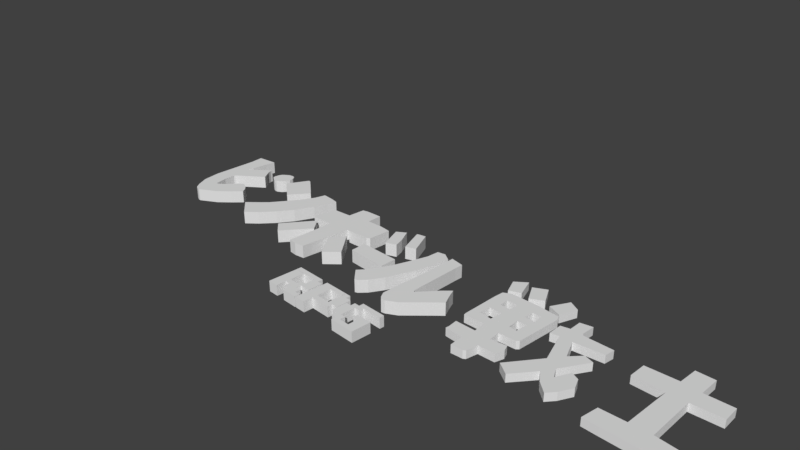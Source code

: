 # Source: Title.blend  (saved by Blender 2.78.0; exported with 4.5.12 LTS)
import bpy
from mathutils import Matrix  # noqa: F401  (used for matrix-valued properties, if any)

bpy.ops.wm.read_factory_settings(use_empty=True)
scene = bpy.context.scene
scene.name = 'Scene'

# ---- collections
col_collection_1 = bpy.data.collections.new('Collection 1'); scene.collection.children.link(col_collection_1)

# ---- materials (node trees are filled in below, after node groups)
mat_material = bpy.data.materials.new('Material')
mat_material.alpha_threshold = 0.0
mat_material.use_transparent_shadow = False
mat_material.roughness = 0.5

# ---- material node trees

# ---- world
world_world = bpy.data.worlds.new('World'); scene.world = world_world
world_world.color = (0.05088, 0.05088, 0.05088)
world_world.use_sun_shadow = False
world_world.sun_shadow_jitter_overblur = 0.0
world_world.cycles.sampling_method = 'MANUAL'

# ---- cameras
cam_camera = bpy.data.cameras.new('Camera')
cam_camera.clip_end = 100.0
cam_camera.lens = 35.0
cam_camera.sensor_width = 32.0
cam_camera.sensor_height = 18.0
cam_camera.ortho_scale = 7.314
cam_camera.dof.focus_distance = 0.0
cam_camera.dof.aperture_fstop = 128.0

# ---- meshes
me_title = bpy.data.meshes.new('Title')
me_title.from_pydata([(-1.064, -1.574, 0.07561), (-1.064, -1.574, 0.5693), (-1.064, -1.209, 0.07561), (-1.064, -1.209, 0.5693), (-0.8004, -1.574, 0.07561), (-0.8004, -1.574, 0.5693), (-0.8004, -1.209, 0.07561), (-0.8004, -1.209, 0.5693), (-1.064, -1.692, 0.07561), (-1.064, -1.692, 0.5693), (-0.8004, -1.692, 0.5693), (-0.8004, -1.692, 0.07561), (-1.064, -1.949, 0.07561), (-1.064, -1.949, 0.5693), (-0.8004, -1.949, 0.5693), (-0.8004, -1.949, 0.07561), (-0.6814, -1.574, 0.5693), (-0.6814, -1.574, 0.07561), (-0.6814, -1.692, 0.5693), (-0.6814, -1.692, 0.07561), (-0.5612, -1.574, 0.5693), (-0.5612, -1.574, 0.07561), (-0.5612, -1.692, 0.5693), (-0.5612, -1.692, 0.07561), (-0.4338, -1.574, 0.5693), (-0.4338, -1.574, 0.07561), (-0.4338, -1.692, 0.5693), (-0.4338, -1.692, 0.07561), (-0.6814, -1.823, 0.5693), (-0.6814, -1.823, 0.07561), (-0.5612, -1.823, 0.5693), (-0.5612, -1.823, 0.07561), (-0.4338, -1.823, 0.5693), (-0.4338, -1.823, 0.07561), (-0.3077, -1.692, 0.5693), (-0.3077, -1.692, 0.07561), (-0.3077, -1.823, 0.5693), (-0.3077, -1.823, 0.07561), (-0.5612, -1.949, 0.5693), (-0.5612, -1.949, 0.07561), (-0.4338, -1.949, 0.5693), (-0.4338, -1.949, 0.07561), (-0.3077, -1.949, 0.5693), (-0.3077, -1.949, 0.07561), (-0.1692, -1.823, 0.5693), (-0.1692, -1.823, 0.07561), (-0.1692, -1.949, 0.5693), (-0.1692, -1.949, 0.07561), (-0.5612, -1.452, 0.5693), (-0.5612, -1.452, 0.07561), (-0.4338, -1.452, 0.5693), (-0.4338, -1.452, 0.07561), (-0.3109, -1.574, 0.5693), (-0.3109, -1.574, 0.07561), (-0.3109, -1.452, 0.5693), (-0.3109, -1.452, 0.07561), (-0.4338, -1.21, 0.5693), (-0.4338, -1.21, 0.07561), (-0.3109, -1.21, 0.5693), (-0.3109, -1.21, 0.07561), (-0.4338, -1.085, 0.5693), (-0.4338, -1.085, 0.07561), (-0.3109, -1.085, 0.5693), (-0.3109, -1.085, 0.07561), (-1.066, -1.21, 0.5693), (-1.066, -1.21, 0.07561), (-1.066, -1.085, 0.5693), (-1.066, -1.085, 0.07561), (-0.1803, -1.574, 0.5693), (-0.1803, -1.574, 0.07561), (-0.1803, -1.452, 0.5693), (-0.1803, -1.452, 0.07561), (-0.1803, -1.21, 0.5693), (-0.1803, -1.21, 0.07561), (-0.14, -1.573, 0.07561), (-0.14, -1.573, 0.5693), (-0.14, -1.208, 0.07561), (-0.14, -1.208, 0.5693), (0.1239, -1.573, 0.07561), (0.1239, -1.573, 0.5693), (0.1239, -1.208, 0.07561), (0.1239, -1.208, 0.5693), (-0.14, -1.092, 0.5693), (-0.14, -1.092, 0.07561), (0.1239, -1.092, 0.07561), (0.1239, -1.092, 0.5693), (0.4925, -1.208, 0.5693), (0.4925, -1.208, 0.07561), (0.4925, -1.092, 0.5693), (0.4925, -1.092, 0.07561), (-0.14, -1.702, 0.07561), (-0.14, -1.702, 0.5693), (0.1239, -1.702, 0.5693), (0.1239, -1.702, 0.07561), (-0.14, -1.942, 0.07561), (-0.14, -1.942, 0.5693), (0.1239, -1.942, 0.5693), (0.1239, -1.942, 0.07561), (0.4903, -1.573, 0.5693), (0.4903, -1.573, 0.07561), (0.4903, -1.702, 0.5693), (0.4903, -1.702, 0.07561), (0.6217, -1.573, 0.5693), (0.6217, -1.573, 0.07561), (0.6217, -1.702, 0.5693), (0.6217, -1.702, 0.07561), (0.4903, -1.204, 0.5693), (0.4903, -1.204, 0.07561), (0.6217, -1.204, 0.5693), (0.6217, -1.204, 0.07561), (0.4903, -1.093, 0.5693), (0.4903, -1.093, 0.07561), (0.6217, -1.093, 0.5693), (0.6217, -1.093, 0.07561), (0.7585, -1.573, 0.5693), (0.7585, -1.573, 0.07561), (0.7585, -1.204, 0.5693), (0.7585, -1.204, 0.07561), (0.7781, -1.586, 0.07561), (0.7781, -1.586, 0.5693), (0.7781, -1.323, 0.07561), (0.7781, -1.323, 0.5693), (1.042, -1.586, 0.07561), (1.042, -1.586, 0.5693), (1.042, -1.323, 0.07561), (1.042, -1.323, 0.5693), (0.91, -1.323, 0.07561), (0.91, -1.323, 0.5693), (0.91, -1.586, 0.07561), (0.91, -1.586, 0.5693), (0.7781, -1.694, 0.07561), (0.7781, -1.694, 0.5693), (1.042, -1.694, 0.5693), (1.042, -1.694, 0.07561), (0.91, -1.694, 0.07561), (0.91, -1.694, 0.5693), (1.042, -1.825, 0.5693), (1.042, -1.825, 0.07561), (0.91, -1.825, 0.07561), (0.91, -1.825, 0.5693), (1.168, -1.694, 0.5693), (1.168, -1.694, 0.07561), (1.168, -1.825, 0.5693), (1.168, -1.825, 0.07561), (1.042, -1.947, 0.5693), (1.042, -1.947, 0.07561), (1.168, -1.947, 0.5693), (1.168, -1.947, 0.07561), (1.419, -1.825, 0.5693), (1.419, -1.825, 0.07561), (1.419, -1.947, 0.5693), (1.419, -1.947, 0.07561), (1.534, -1.825, 0.5693), (1.534, -1.825, 0.07561), (1.534, -1.947, 0.5693), (1.534, -1.947, 0.07561), (1.419, -1.577, 0.5693), (1.419, -1.577, 0.07561), (1.534, -1.577, 0.5693), (1.534, -1.577, 0.07561), (1.419, -1.457, 0.5693), (1.419, -1.457, 0.07561), (1.534, -1.457, 0.5693), (1.534, -1.457, 0.07561), (1.285, -1.577, 0.5693), (1.285, -1.577, 0.07561), (1.285, -1.457, 0.5693), (1.285, -1.457, 0.07561), (1.667, -1.825, 0.5693), (1.667, -1.825, 0.07561), (1.667, -1.947, 0.5693), (1.667, -1.947, 0.07561), (1.667, -1.577, 0.5693), (1.667, -1.577, 0.07561), (1.667, -1.457, 0.5693), (1.667, -1.457, 0.07561), (0.91, -1.208, 0.5693), (1.042, -1.208, 0.5693), (1.042, -1.208, 0.07561), (0.91, -1.208, 0.07561), (1.185, -1.323, 0.5693), (1.185, -1.323, 0.07561), (1.185, -1.208, 0.5693), (1.185, -1.208, 0.07561), (1.042, -1.093, 0.5693), (1.042, -1.093, 0.07561), (1.185, -1.093, 0.5693), (1.185, -1.093, 0.07561), (1.67, -1.208, 0.5693), (1.67, -1.208, 0.07561), (1.67, -1.093, 0.5693), (1.67, -1.093, 0.07561), (-1.793, 0.8793, -0.07035), (0.08802, 0.2741, -0.07036), (-1.869, -0.1676, -0.07035), (3.791, 0.8247, 0.04535), (-1.88, -0.4134, -0.07035), (-2.129, -0.4544, -0.07035), (-6.34, -0.434, -0.07035), (-5.919, -0.1726, -0.07035), (-5.642, 0.1005, -0.07035), (-5.43, 0.3346, -0.07035), (0.06869, 0.7037, -0.07036), (-2.335, -0.44, -0.07035), (-5.522, 0.4625, -0.07035), (-5.643, 0.5605, -0.07035), (-5.815, 0.6297, -0.07035), (-5.886, 0.5756, -0.07035), (-6.216, 0.2127, -0.07035), (-6.296, 0.1408, -0.07035), (-6.328, 0.1296, -0.07035), (-6.365, 0.1415, -0.07035), (-6.422, 0.3415, -0.07035), (-6.457, 0.4583, -0.07035), (-6.473, 0.6776, -0.07035), (-6.478, 0.7488, -0.07035), (-6.458, 0.7859, -0.07035), (-5.812, 1.317, -0.07035), (-5.944, 1.499, -0.07035), (-5.997, 1.56, -0.07035), (-6.04, 1.663, -0.07035), (-6.044, 1.725, -0.07035), (-6.112, 1.692, -0.07035), (-6.441, 1.392, -0.07035), (-6.542, 1.3, -0.07035), (-6.577, 1.301, -0.07035), (-6.54, 1.443, -0.07035), (-6.518, 1.858, -0.07035), (-6.493, 2.12, -0.07035), (-2.345, 0.38, -0.07035), (-4.095, 1.557, -0.07035), (-4.203, 1.644, -0.07035), (-4.711, 2.025, -0.07035), (-2.373, 0.8051, -0.07035), (-7.02, 2.036, -0.07035), (-6.964, 1.698, -0.07035), (-6.911, 0.5059, -0.07035), (-6.812, 0.0425, -0.07035), (-6.637, -0.2578, -0.07035), (-6.37, -0.4398, -0.07035), (-6.514, -0.3975, -0.07035), (-6.425, -0.4315, -0.07035), (-0.9422, 0.2982, -0.07036), (-0.9687, 0.6979, -0.07036), (-5.174, 1.778, -0.07035), (-5.207, 1.833, -0.07035), (-5.245, 1.879, -0.07035), (-5.324, 1.911, -0.07035), (-5.443, 1.886, -0.07035), (-5.543, 1.816, -0.07035), (-5.616, 1.746, -0.07035), (-5.645, 1.67, -0.07035), (-5.662, 1.551, -0.07035), (-5.635, 1.473, -0.07035), (-5.569, 1.432, -0.07035), (-5.517, 1.405, -0.07035), (-5.447, 1.389, -0.07035), (-5.39, 1.395, -0.07035), (-5.293, 1.451, -0.07035), (-5.245, 1.498, -0.07035), (-5.199, 1.572, -0.07035), (-5.163, 1.677, -0.07035), (-2.36, 1.873, -0.07035), (-3.424, 1.736, -0.07035), (-3.224, 1.704, -0.07035), (-3.293, 1.468, -0.07035), (-3.389, 1.11, -0.07036), (-3.581, 0.6283, -0.07035), (-3.813, 0.2456, -0.07035), (-4.096, -0.1113, -0.07035), (-4.354, -0.3612, -0.07035), (-4.823, -0.007923, -0.07035), (-4.714, 0.1021, -0.07035), (-4.531, 0.286, -0.07035), (-4.389, 0.4396, -0.07035), (-4.17, 0.7786, -0.07035), (-4.113, 0.8685, -0.07035), (-4.451, 1.049, -0.07035), (-5.047, 1.483, -0.07035), (-4.777, 2.042, -0.07035), (-3.739, 1.752, -0.07035), (-3.924, 1.188, -0.07035), (-3.797, 1.477, -0.07035), (-3.222, -0.103, -0.07035), (-2.767, 0.5693, -0.07035), (-2.709, 0.6482, -0.07035), (-2.922, 0.7604, -0.07035), (-2.912, 1.061, -0.07035), (-2.877, 1.377, -0.07035), (-2.375, 1.432, -0.07035), (-2.362, 1.832, -0.07035), (-1.165, 0.9302, -0.07035), (-1.087, 0.9806, -0.07035), (-1.078, 1.57, -0.07035), (-1.377, 1.592, -0.07035), (-1.795, 1.565, -0.07035), (-1.811, 1.946, -0.07035), (-2.218, 1.915, -0.07035), (-3.226, -0.1343, -0.07035), (-2.565, 0.5168, -0.07035), (-2.414, 0.3392, -0.07035), (-2.926, -0.3681, -0.07035), (-1.834, 0.3134, -0.07035), (-1.83, 0.369, -0.07035), (-1.798, 0.3364, -0.07035), (-1.562, 0.6569, -0.07035), (-1.245, 0.2934, -0.07035), (-1.033, 0.04409, -0.07035), (-1.349, -0.275, -0.07035), (-1.822, 0.2988, -0.07035), (3.568, 0.8184, 0.04535), (0.9592, -0.1405, -0.07035), (0.9719, 0.9103, -0.07035), (2.65, 0.2813, 0.04535), (-1.795, 1.565, 0.5328), (3.213, -0.06463, 0.04536), (2.851, 0.7958, 0.04535), (2.828, 0.5013, 0.04535), (-0.7094, 0.2879, -0.07036), (0.9468, 1.634, -0.07035), (2.75, -0.3243, 0.04536), (-0.7075, 1.822, -0.07035), (-0.4377, 1.966, -0.07035), (-0.2554, 2.005, -0.07035), (0.03734, 1.403, -0.07035), (3.141, 0.4883, 0.04535), (-0.215, 1.298, -0.07035), (-0.4827, 1.942, -0.07035), (-0.422, 1.213, -0.07035), (-0.5158, 1.474, -0.07035), (-0.6809, 1.105, -0.07035), (-0.9257, 1.665, -0.07035), (3.161, 0.8068, 0.04535), (0.4947, 1.659, -0.07035), (0.4789, 1.334, -0.07035), (0.3414, 0.837, -0.07035), (0.2311, 0.4796, -0.07036), (-0.03942, -0.08433, -0.07035), (-0.177, -0.2563, -0.07035), (0.05142, -0.4811, -0.07035), (0.1261, -0.5504, -0.07035), (0.1915, -0.5236, -0.07035), (0.3444, -0.3477, -0.07035), (0.5229, -0.005437, -0.07035), (0.7638, 0.6998, -0.07035), (0.8289, 0.9986, -0.07035), (0.8964, 1.578, -0.07035), (0.6881, 1.702, -0.07035), (0.9708, -0.4792, -0.07035), (1.055, -0.6137, -0.07035), (1.124, -0.6794, -0.07035), (1.218, -0.6618, -0.07035), (1.472, -0.5107, -0.07035), (2.01, 0.05024, -0.07035), (2.157, 0.1978, -0.07035), (2.04, 0.4166, -0.07035), (1.929, 0.6594, -0.07035), (1.753, 0.4734, -0.07035), (1.396, 0.02045, -0.07036), (1.351, 0.08041, -0.07035), (1.294, 1.403, -0.07034), (2.716, -0.08253, 0.04535), (0.9427, 1.669, -0.07035), (1.292, 1.616, -0.07035), (2.662, 0.2163, 0.04535), (2.622, 1.22, 0.04535), (2.632, 1.449, 0.04535), (2.806, 1.549, 0.04535), (3.521, 1.575, 0.04535), (4.029, 1.547, 0.04535), (4.092, 1.453, 0.04535), (4.059, 0.2991, 0.04535), (4.005, 0.2445, 0.04535), (3.595, 0.2072, 0.04535), (3.622, -0.0703, 0.04535), (4.001, -0.008581, 0.04535), (4.065, -0.1585, 0.04535), (4.011, -0.3814, 0.04535), (3.606, -0.408, 0.04535), (3.565, -0.698, 0.04536), (2.744, -0.4086, 0.04536), (3.188, -0.4252, 0.04536), (3.221, -0.7645, 0.04536), (3.509, -0.7368, 0.04536), (2.635, 0.7881, 0.04535), (4.012, 1.604, 0.04536), (4.147, 2.045, 0.04536), (3.873, 2.183, 0.04536), (3.234, 2.251, 0.04536), (2.924, 2.072, 0.04536), (2.75, 2.188, 0.04536), (2.643, 0.509, 0.04535), (2.485, 1.964, 0.04536), (2.655, 1.595, 0.04535), (2.93, 1.72, 0.04535), (3.164, 1.659, 0.04536), (3.474, 1.836, 0.04536), (3.661, 1.734, 0.04536), (3.173, 0.21, 0.04535), (3.168, 0.2474, 0.04535), (-1.377, 1.592, 0.5328), (4.463, 1.675, 0.04536), (4.476, 1.36, 0.04536), (4.263, 1.3, 0.04536), (4.279, 0.9476, 0.04536), (4.486, 0.994, 0.04536), (4.778, 0.221, 0.04535), (4.267, -0.5335, 0.04535), (4.568, -0.7208, 0.04535), (4.948, -0.1995, 0.04535), (5.137, -0.4452, 0.04535), (5.405, -0.6557, 0.04535), (6.301, -0.3053, 0.04536), (6.256, -0.7242, 0.04535), (6.618, -0.7192, 0.04536), (7.861, -0.6881, 0.04536), (7.841, -0.2584, 0.04536), (7.363, -0.2331, 0.04536), (7.309, 0.9604, 0.04536), (7.991, 1.018, 0.04536), (7.967, 1.425, 0.04536), (7.334, 1.386, 0.04536), (7.321, 1.912, 0.04536), (6.896, 1.898, 0.04536), (3.782, 0.5334, 0.04535), (3.584, 0.5305, 0.04536), (2.627, 1.033, 0.04535), (4.08, 1.029, 0.04535), (2.814, 1.044, 0.04535), (3.837, 1.032, 0.04535), (2.931, 1.043, 0.04535), (2.914, 1.276, 0.04535), (3.799, 1.288, 0.04535), (3.167, 1.28, 0.04535), (3.185, 1.04, 0.04535), (3.589, 1.285, 0.04535), (3.572, 1.035, 0.04535), (5.553, -0.4582, 0.04536), (5.696, -0.1385, 0.04536), (5.579, 0.1123, 0.04535), (5.385, 0.1911, 0.04536), (5.238, -0.1556, 0.04535), (5.104, 0.07484, 0.04536), (5.459, 0.7417, 0.04536), (5.22, 0.809, 0.04536), (4.997, 0.54, 0.04536), (4.782, 1.01, 0.04536), (5.48, 1.112, 0.04536), (5.499, 1.362, 0.04536), (4.797, 1.344, 0.04536), (4.752, 1.386, 0.04536), (4.751, 1.743, 0.04536), (6.88, -0.2636, 0.04536), (6.878, 0.9309, 0.04536), (6.162, 0.9183, 0.04536), (6.155, 1.347, 0.04536), (6.889, 1.408, 0.04536), (-0.9257, 1.665, 0.5328), (-0.7075, 1.822, 0.5328), (3.161, 0.8068, 0.4171), (3.568, 0.8184, 0.4171), (-3.224, 1.704, 0.5328), (-3.293, 1.468, 0.5328), (-1.078, 1.57, 0.5328), (-1.087, 0.9806, 0.5328), (-6.37, -0.4398, 0.5328), (-6.34, -0.434, 0.5328), (-5.919, -0.1726, 0.5328), (-5.642, 0.1005, 0.5328), (-5.43, 0.3346, 0.5328), (-3.226, -0.1343, 0.5328), (-3.222, -0.103, 0.5328), (-1.165, 0.9302, 0.5328), (-3.424, 1.736, 0.5328), (-5.522, 0.4625, 0.5328), (-5.643, 0.5605, 0.5328), (-5.815, 0.6297, 0.5328), (-5.886, 0.5756, 0.5328), (-6.216, 0.2127, 0.5328), (-6.296, 0.1408, 0.5328), (-6.328, 0.1296, 0.5328), (-6.365, 0.1415, 0.5328), (-6.422, 0.3415, 0.5328), (-6.457, 0.4583, 0.5328), (-6.473, 0.6776, 0.5328), (-6.478, 0.7488, 0.5328), (-6.458, 0.7859, 0.5328), (-5.812, 1.317, 0.5328), (-5.944, 1.499, 0.5328), (-5.997, 1.56, 0.5328), (-6.04, 1.663, 0.5328), (-6.044, 1.725, 0.5328), (-6.112, 1.692, 0.5328), (-6.441, 1.392, 0.5328), (-6.542, 1.3, 0.5328), (-6.577, 1.301, 0.5328), (-6.54, 1.443, 0.5328), (-6.518, 1.858, 0.5328), (-6.493, 2.12, 0.5328), (-1.793, 0.8793, 0.5328), (-1.83, 0.369, 0.5328), (-1.88, -0.4134, 0.5328), (-1.869, -0.1676, 0.5328), (-4.203, 1.644, 0.5328), (-4.095, 1.557, 0.5328), (-4.711, 2.025, 0.5328), (-4.777, 2.042, 0.5328), (-7.02, 2.036, 0.5328), (-6.964, 1.698, 0.5328), (-6.911, 0.5059, 0.5328), (-6.812, 0.0425, 0.5328), (-6.637, -0.2578, 0.5328), (3.213, -0.06463, 0.4171), (3.173, 0.21, 0.4171), (-2.129, -0.4544, 0.5328), (-6.514, -0.3975, 0.5328), (-6.425, -0.4315, 0.5328), (1.124, -0.6794, 0.5328), (1.218, -0.6618, 0.5328), (-2.335, -0.44, 0.5328), (-5.163, 1.677, 0.5328), (-5.174, 1.778, 0.5328), (-5.207, 1.833, 0.5328), (-5.245, 1.879, 0.5328), (-5.324, 1.911, 0.5328), (-5.443, 1.886, 0.5328), (-5.543, 1.816, 0.5328), (-5.616, 1.746, 0.5328), (-5.645, 1.67, 0.5328), (-5.662, 1.551, 0.5328), (-5.635, 1.473, 0.5328), (-5.569, 1.432, 0.5328), (-5.517, 1.405, 0.5328), (-5.447, 1.389, 0.5328), (-5.39, 1.395, 0.5328), (-5.293, 1.451, 0.5328), (-5.245, 1.498, 0.5328), (-5.199, 1.572, 0.5328), (-3.739, 1.752, 0.5328), (-3.389, 1.11, 0.5328), (-3.581, 0.6283, 0.5328), (-3.813, 0.2456, 0.5328), (-4.096, -0.1113, 0.5328), (-4.354, -0.3612, 0.5328), (-4.823, -0.007924, 0.5328), (-4.714, 0.1021, 0.5328), (-4.531, 0.286, 0.5328), (-4.389, 0.4396, 0.5328), (-4.17, 0.7786, 0.5328), (-4.113, 0.8685, 0.5328), (-2.345, 0.38, 0.5328), (-4.451, 1.049, 0.5328), (-5.047, 1.483, 0.5328), (-2.373, 0.8051, 0.5328), (-2.922, 0.7604, 0.5328), (-2.362, 1.832, 0.5328), (-2.36, 1.873, 0.5328), (-3.924, 1.188, 0.5328), (-3.797, 1.477, 0.5328), (-2.767, 0.5693, 0.5328), (-2.709, 0.6482, 0.5328), (-0.7094, 0.2879, 0.5328), (-0.9422, 0.2982, 0.5328), (-2.912, 1.061, 0.5328), (-2.877, 1.377, 0.5328), (-2.375, 1.432, 0.5328), (0.08802, 0.2741, 0.5328), (-1.811, 1.946, 0.5328), (-2.218, 1.915, 0.5328), (0.06869, 0.7037, 0.5328), (-2.565, 0.5168, 0.5328), (-2.414, 0.3392, 0.5328), (-2.926, -0.3681, 0.5328), (-1.834, 0.3134, 0.5328), (-0.9687, 0.6979, 0.5328), (-1.798, 0.3364, 0.5328), (-1.562, 0.6569, 0.5328), (-1.245, 0.2934, 0.5328), (-1.033, 0.04409, 0.5328), (-1.349, -0.275, 0.5328), (-1.822, 0.2988, 0.5328), (1.055, -0.6137, 0.5328), (0.9708, -0.4792, 0.5328), (0.9592, -0.1405, 0.5328), (2.806, 1.549, 0.4171), (3.521, 1.575, 0.4171), (2.632, 1.449, 0.4171), (2.622, 1.22, 0.4171), (3.584, 0.5305, 0.4171), (3.782, 0.5334, 0.4171), (3.791, 0.8247, 0.4171), (-0.4827, 1.942, 0.5328), (-0.4377, 1.966, 0.5328), (-0.2554, 2.005, 0.5328), (0.03734, 1.403, 0.5328), (0.9719, 0.9103, 0.5328), (0.9468, 1.634, 0.5328), (-0.215, 1.298, 0.5328), (0.9427, 1.669, 0.5328), (2.627, 1.033, 0.4171), (-0.5158, 1.474, 0.5328), (-0.422, 1.213, 0.5328), (-0.6809, 1.105, 0.5328), (2.662, 0.2163, 0.4171), (2.65, 0.2813, 0.4171), (0.4947, 1.659, 0.5328), (0.4789, 1.334, 0.5328), (0.3414, 0.837, 0.5328), (0.2311, 0.4796, 0.5328), (-0.03942, -0.08433, 0.5328), (-0.177, -0.2563, 0.5328), (0.05142, -0.4811, 0.5328), (0.1261, -0.5504, 0.5328), (0.1915, -0.5236, 0.5328), (0.3444, -0.3477, 0.5328), (0.5229, -0.005438, 0.5328), (0.7638, 0.6998, 0.5328), (0.8289, 0.9986, 0.5328), (0.8964, 1.578, 0.5328), (0.6881, 1.702, 0.5328), (1.472, -0.5107, 0.5328), (2.01, 0.05024, 0.5328), (2.157, 0.1978, 0.5328), (2.04, 0.4166, 0.5328), (1.929, 0.6594, 0.5328), (1.753, 0.4734, 0.5328), (1.396, 0.02045, 0.5327), (1.351, 0.08041, 0.5328), (1.294, 1.403, 0.5328), (2.744, -0.4086, 0.4171), (2.75, -0.3243, 0.4171), (2.716, -0.08253, 0.4171), (1.292, 1.616, 0.5328), (2.851, 0.7958, 0.4171), (2.828, 0.5013, 0.4171), (4.029, 1.547, 0.4171), (4.092, 1.453, 0.4171), (4.08, 1.029, 0.4171), (4.059, 0.2991, 0.4171), (4.005, 0.2445, 0.4171), (3.595, 0.2072, 0.4171), (3.622, -0.0703, 0.4171), (4.001, -0.008582, 0.4171), (4.065, -0.1585, 0.4171), (4.011, -0.3814, 0.4171), (3.606, -0.408, 0.4171), (3.565, -0.698, 0.4171), (2.635, 0.7881, 0.4171), (3.141, 0.4883, 0.4171), (3.188, -0.4252, 0.4171), (3.221, -0.7645, 0.4171), (3.509, -0.7368, 0.4171), (2.643, 0.509, 0.4171), (4.012, 1.604, 0.4171), (4.147, 2.045, 0.4171), (3.873, 2.183, 0.4171), (3.234, 2.251, 0.4171), (2.924, 2.072, 0.4171), (2.75, 2.188, 0.4171), (2.485, 1.964, 0.4171), (2.655, 1.595, 0.4171), (2.93, 1.72, 0.4171), (3.164, 1.659, 0.4171), (3.474, 1.836, 0.4171), (3.661, 1.734, 0.4171), (3.168, 0.2474, 0.4171), (4.463, 1.675, 0.4171), (4.476, 1.36, 0.4171), (4.263, 1.3, 0.4171), (4.279, 0.9476, 0.4171), (4.486, 0.994, 0.4171), (4.778, 0.221, 0.4171), (4.267, -0.5335, 0.4171), (4.568, -0.7208, 0.4171), (4.948, -0.1995, 0.4171), (5.137, -0.4452, 0.4171), (5.405, -0.6557, 0.4171), (6.301, -0.3053, 0.4171), (6.256, -0.7242, 0.4171), (6.618, -0.7192, 0.4171), (7.861, -0.6881, 0.4171), (7.841, -0.2584, 0.4171), (7.363, -0.2331, 0.4171), (7.309, 0.9604, 0.4171), (7.991, 1.018, 0.4171), (7.967, 1.425, 0.4171), (7.334, 1.386, 0.4171), (7.321, 1.912, 0.4171), (6.896, 1.898, 0.4171), (2.931, 1.043, 0.4171), (2.814, 1.044, 0.4171), (3.837, 1.032, 0.4171), (3.185, 1.04, 0.4171), (2.914, 1.276, 0.4171), (3.589, 1.285, 0.4171), (3.799, 1.288, 0.4171), (3.167, 1.28, 0.4171), (3.572, 1.035, 0.4171), (5.553, -0.4582, 0.4171), (5.696, -0.1385, 0.4171), (5.579, 0.1123, 0.4171), (5.385, 0.1911, 0.4171), (5.238, -0.1556, 0.4171), (5.104, 0.07484, 0.4171), (5.459, 0.7417, 0.4171), (5.22, 0.809, 0.4171), (4.997, 0.5399, 0.4171), (4.782, 1.01, 0.4171), (5.48, 1.112, 0.4171), (5.499, 1.362, 0.4171), (4.797, 1.344, 0.4171), (4.752, 1.386, 0.4171), (4.751, 1.743, 0.4171), (6.88, -0.2636, 0.4171), (6.878, 0.9309, 0.4171), (6.162, 0.9183, 0.4171), (6.155, 1.347, 0.4171), (6.889, 1.408, 0.4171)], [], [(0, 1, 3, 2), (2, 3, 7, 6), (6, 7, 5, 4), (5, 1, 9, 10), (2, 6, 4, 0), (7, 3, 1, 5), (10, 9, 13, 14), (5, 10, 18, 16), (1, 0, 8, 9), (0, 4, 11, 8), (15, 14, 13, 12), (11, 10, 14, 15), (8, 11, 15, 12), (9, 8, 12, 13), (17, 16, 20, 21), (10, 11, 19, 18), (4, 5, 16, 17), (11, 4, 17, 19), (23, 21, 25, 27), (19, 17, 21, 23), (19, 23, 31, 29), (16, 18, 22, 20), (25, 24, 26, 27), (26, 22, 30, 32), (20, 22, 26, 24), (25, 21, 49, 51), (28, 29, 31, 30), (31, 33, 41, 39), (18, 19, 29, 28), (23, 27, 33, 31), (26, 32, 36, 34), (22, 18, 28, 30), (35, 34, 36, 37), (27, 26, 34, 35), (36, 32, 40, 42), (33, 27, 35, 37), (38, 39, 41, 40), (40, 41, 43, 42), (30, 31, 39, 38), (33, 37, 43, 41), (32, 30, 38, 40), (43, 37, 45, 47), (45, 44, 46, 47), (36, 42, 46, 44), (37, 36, 44, 45), (42, 43, 47, 46), (49, 48, 50, 51), (24, 25, 53, 52), (20, 24, 50, 48), (21, 20, 48, 49), (55, 59, 73, 71), (25, 51, 55, 53), (54, 52, 68, 70), (50, 24, 52, 54), (59, 57, 61, 63), (55, 51, 57, 59), (51, 50, 56, 57), (50, 54, 58, 56), (61, 60, 62, 63), (60, 61, 67, 66), (56, 58, 62, 60), (58, 59, 63, 62), (65, 64, 66, 67), (57, 56, 64, 65), (56, 60, 66, 64), (61, 57, 65, 67), (68, 69, 71, 70), (70, 71, 73, 72), (58, 54, 70, 72), (53, 55, 71, 69), (52, 53, 69, 68), (59, 58, 72, 73), (74, 75, 77, 76), (81, 80, 87, 86), (80, 81, 79, 78), (79, 75, 91, 92), (76, 80, 78, 74), (81, 77, 75, 79), (83, 82, 85, 84), (80, 76, 83, 84), (77, 81, 85, 82), (76, 77, 82, 83), (86, 87, 89, 88), (85, 81, 86, 88), (84, 85, 88, 89), (80, 84, 89, 87), (91, 90, 94, 95), (79, 92, 100, 98), (75, 74, 90, 91), (74, 78, 93, 90), (97, 96, 95, 94), (92, 91, 95, 96), (93, 92, 96, 97), (90, 93, 97, 94), (98, 100, 104, 102), (78, 79, 98, 99), (92, 93, 101, 100), (93, 78, 99, 101), (103, 102, 104, 105), (98, 102, 108, 106), (101, 99, 103, 105), (100, 101, 105, 104), (108, 109, 113, 112), (99, 98, 106, 107), (103, 99, 107, 109), (109, 108, 116, 117), (111, 110, 112, 113), (106, 108, 112, 110), (107, 106, 110, 111), (109, 107, 111, 113), (114, 115, 117, 116), (108, 102, 114, 116), (103, 109, 117, 115), (102, 103, 115, 114), (118, 119, 121, 120), (125, 124, 181, 180), (124, 125, 123, 122), (129, 119, 131, 135), (126, 124, 122, 128), (127, 121, 119, 129), (125, 127, 129, 123), (120, 126, 128, 118), (123, 129, 135, 132), (120, 121, 127, 126), (134, 135, 131, 130), (135, 134, 138, 139), (122, 123, 132, 133), (118, 128, 134, 130), (119, 118, 130, 131), (128, 122, 133, 134), (137, 136, 139, 138), (134, 133, 137, 138), (132, 135, 139, 136), (132, 136, 142, 140), (141, 140, 142, 143), (137, 133, 141, 143), (133, 132, 140, 141), (142, 136, 144, 146), (144, 145, 147, 146), (137, 143, 147, 145), (136, 137, 145, 144), (142, 146, 150, 148), (151, 149, 153, 155), (146, 147, 151, 150), (147, 143, 149, 151), (143, 142, 148, 149), (153, 159, 173, 169), (150, 151, 155, 154), (148, 150, 154, 152), (153, 149, 157, 159), (157, 156, 164, 165), (152, 154, 170, 168), (148, 152, 158, 156), (149, 148, 156, 157), (161, 160, 162, 163), (156, 158, 162, 160), (163, 162, 174, 175), (159, 157, 161, 163), (165, 164, 166, 167), (156, 160, 166, 164), (160, 161, 167, 166), (161, 157, 165, 167), (169, 168, 170, 171), (168, 169, 173, 172), (172, 173, 175, 174), (162, 158, 172, 174), (158, 152, 168, 172), (155, 153, 169, 171), (159, 163, 175, 173), (154, 155, 171, 170), (179, 176, 177, 178), (127, 125, 177, 176), (124, 126, 179, 178), (126, 127, 176, 179), (180, 181, 183, 182), (124, 178, 183, 181), (177, 125, 180, 182), (177, 182, 186, 184), (185, 184, 186, 187), (183, 187, 191, 189), (183, 178, 185, 187), (178, 177, 184, 185), (188, 189, 191, 190), (182, 183, 189, 188), (186, 182, 188, 190), (187, 186, 190, 191), (332, 316, 384), (347, 346, 345, 344, 343, 342, 341, 340, 339, 338, 337, 336, 335, 334, 333), (298, 283, 284, 285, 299, 300, 301), (279, 232, 231, 230, 277, 278), (238, 237, 236, 235, 234, 228, 227, 226, 225, 224, 223, 222, 221, 220, 219, 218, 217, 216, 215, 214, 213, 212, 211, 210, 209, 208, 207, 206, 205, 204, 201, 200, 199, 198, 239, 241, 240), (286, 287, 288, 289, 290, 262, 297, 296, 295, 294, 293, 292, 291, 192, 303, 302, 194, 196, 197, 203, 229, 233), (260, 259, 258, 257, 256, 255, 254, 253, 252, 251, 250, 249, 248, 247, 246, 245, 244, 261), (280, 263, 264, 265, 266, 267, 268, 269, 270, 271, 272, 273, 274, 275, 276, 281, 282), (242, 243, 202, 193, 318), (304, 305, 306, 307, 308, 309), (459, 647, 633), (327, 322, 323, 324, 326), (391, 384, 316, 317), (331, 321, 329, 328, 330), (363, 360, 359, 358, 357, 356, 355, 354, 353, 352, 351, 350, 349, 348, 311, 312, 319, 362), (380, 320, 361, 315, 398, 399, 364, 313, 391, 317, 325, 332, 310, 425, 424, 195, 371, 372, 373, 374, 375, 376, 377, 378, 379, 383, 382, 381), (392, 390, 394, 393), (389, 388, 396, 395), (387, 386, 385, 397), (426, 365, 366, 367, 368, 369, 370, 427, 429, 432, 435, 433, 431, 430, 428), (384, 426, 428, 430, 434, 436, 429, 427, 371, 195, 310, 332), (423, 422, 421, 420, 419, 418, 417, 416, 415, 414, 413, 412, 452, 453, 454, 455, 456), (619, 605, 606, 607, 608, 609, 610, 611, 612, 613, 614, 615, 616, 617, 618), (411, 410, 409, 408, 407, 406, 405, 404, 403, 402, 401, 451, 450, 449, 448, 447, 446, 445, 444, 443, 442, 441, 440, 439, 438, 437), (436, 434, 433, 435), (470, 572, 571, 570, 560, 559, 471), (506, 552, 551, 504, 503, 505), (511, 515, 516, 465, 466, 467, 468, 469, 474, 475, 476, 477, 478, 479, 480, 481, 482, 483, 484, 485, 486, 487, 488, 489, 490, 491, 492, 493, 494, 495, 496, 497, 498, 507, 508, 509, 510), (554, 553, 550, 519, 514, 501, 502, 573, 500, 499, 472, 464, 463, 400, 314, 567, 568, 556, 555, 565, 564, 563), (537, 520, 521, 522, 523, 524, 525, 526, 527, 528, 529, 530, 531, 532, 533, 534, 535, 536), (538, 558, 557, 549, 548, 547, 546, 545, 544, 543, 542, 541, 540, 539, 462, 461, 473), (562, 561, 566, 569, 574), (575, 580, 579, 578, 577, 576), (591, 597, 594, 593, 592), (652, 634, 633, 647), (457, 602, 601, 600, 458), (632, 598, 596, 595, 583, 582, 581, 517, 518, 620, 621, 622, 623, 624, 625, 626, 627, 628), (629, 649, 650, 651, 646, 645, 644, 643, 642, 641, 640, 639, 638, 590, 589, 588, 460, 459, 648, 634, 652, 604, 603, 665, 513, 512, 631, 630), (659, 660, 661, 658), (657, 662, 663, 656), (655, 664, 653, 654), (599, 690, 689, 693, 696, 694, 695, 691, 637, 636, 635, 585, 584, 586, 587), (647, 459, 460, 590, 638, 637, 691, 697, 692, 689, 690, 599), (688, 717, 716, 715, 714, 713, 677, 678, 679, 680, 681, 682, 683, 684, 685, 686, 687), (676, 698, 699, 700, 701, 702, 703, 704, 705, 706, 707, 708, 709, 710, 711, 712, 666, 667, 668, 669, 670, 671, 672, 673, 674, 675), (697, 694, 696, 692), (438, 439, 700, 699), (339, 340, 612, 611), (398, 315, 512, 513), (439, 440, 701, 700), (340, 341, 613, 612), (197, 196, 501, 514), (440, 441, 702, 701), (341, 342, 614, 613), (238, 240, 515, 511), (441, 442, 703, 702), (342, 343, 615, 614), (240, 241, 516, 515), (442, 443, 704, 703), (343, 344, 616, 615), (241, 239, 465, 516), (443, 444, 705, 704), (344, 345, 617, 616), (350, 351, 518, 517), (444, 445, 706, 705), (345, 346, 618, 617), (203, 197, 514, 519), (445, 446, 707, 706), (346, 347, 619, 618), (261, 244, 521, 520), (446, 447, 708, 707), (310, 195, 590, 460), (244, 245, 522, 521), (447, 448, 709, 708), (347, 333, 605, 619), (245, 246, 523, 522), (448, 449, 710, 709), (351, 352, 620, 518), (246, 247, 524, 523), (449, 450, 711, 710), (352, 353, 621, 620), (247, 248, 525, 524), (450, 451, 712, 711), (353, 354, 622, 621), (248, 249, 526, 525), (451, 401, 666, 712), (354, 355, 623, 622), (249, 250, 527, 526), (452, 412, 677, 713), (355, 356, 624, 623), (250, 251, 528, 527), (453, 452, 713, 714), (356, 357, 625, 624), (251, 252, 529, 528), (454, 453, 714, 715), (357, 358, 626, 625), (252, 253, 530, 529), (455, 454, 715, 716), (358, 359, 627, 626), (253, 254, 531, 530), (456, 455, 716, 717), (359, 360, 628, 627), (254, 255, 532, 531), (423, 456, 717, 688), (320, 380, 629, 630), (255, 256, 533, 532), (315, 361, 631, 512), (256, 257, 534, 533), (361, 320, 630, 631), (257, 258, 535, 534), (360, 363, 632, 628), (258, 259, 536, 535), (363, 362, 598, 632), (259, 260, 537, 536), (317, 316, 633, 634), (263, 280, 538, 473), (369, 368, 585, 635), (228, 234, 507, 498), (370, 369, 635, 636), (260, 261, 520, 537), (371, 427, 637, 638), (266, 265, 462, 539), (372, 371, 638, 639), (267, 266, 539, 540), (373, 372, 639, 640), (268, 267, 540, 541), (374, 373, 640, 641), (269, 268, 541, 542), (375, 374, 641, 642), (270, 269, 542, 543), (376, 375, 642, 643), (271, 270, 543, 544), (377, 376, 643, 644), (272, 271, 544, 545), (378, 377, 644, 645), (273, 272, 545, 546), (379, 378, 645, 646), (274, 273, 546, 547), (275, 274, 547, 548), (325, 317, 634, 648), (276, 275, 548, 549), (380, 381, 649, 629), (229, 203, 519, 550), (381, 382, 650, 649), (278, 277, 551, 552), (382, 383, 651, 650), (233, 229, 550, 553), (383, 379, 646, 651), (286, 233, 553, 554), (279, 278, 552, 506), (385, 386, 654, 653), (277, 230, 504, 551), (386, 387, 655, 654), (262, 290, 555, 556), (332, 325, 648, 459), (281, 276, 549, 557), (388, 389, 657, 656), (282, 281, 557, 558), (316, 332, 459, 633), (280, 282, 558, 538), (384, 391, 652, 647), (284, 283, 471, 559), (391, 313, 604, 652), (285, 284, 559, 560), (390, 392, 659, 658), (242, 318, 561, 562), (392, 393, 660, 659), (287, 286, 554, 563), (393, 394, 661, 660), (288, 287, 563, 564), (394, 390, 658, 661), (289, 288, 564, 565), (389, 395, 662, 657), (290, 289, 565, 555), (395, 396, 663, 662), (318, 193, 566, 561), (396, 388, 656, 663), (295, 296, 567, 314), (294, 295, 314, 400), (387, 397, 664, 655), (296, 297, 568, 567), (321, 331, 457, 458), (397, 385, 653, 664), (297, 262, 556, 568), (399, 398, 513, 665), (193, 202, 569, 566), (265, 264, 461, 462), (364, 399, 665, 603), (299, 285, 560, 570), (293, 294, 400, 463), (300, 299, 570, 571), (292, 293, 463, 464), (401, 402, 667, 666), (301, 300, 571, 572), (239, 198, 466, 465), (402, 403, 668, 667), (298, 301, 572, 470), (198, 199, 467, 466), (403, 404, 669, 668), (194, 302, 573, 502), (199, 200, 468, 467), (404, 405, 670, 669), (302, 303, 500, 573), (200, 201, 469, 468), (405, 406, 671, 670), (202, 243, 574, 569), (283, 298, 470, 471), (406, 407, 672, 671), (305, 304, 575, 576), (291, 292, 464, 472), (407, 408, 673, 672), (306, 305, 576, 577), (264, 263, 473, 461), (408, 409, 674, 673), (307, 306, 577, 578), (201, 204, 474, 469), (409, 410, 675, 674), (308, 307, 578, 579), (204, 205, 475, 474), (410, 411, 676, 675), (243, 242, 562, 574), (205, 206, 476, 475), (309, 308, 579, 580), (206, 207, 477, 476), (412, 413, 678, 677), (304, 309, 580, 575), (207, 208, 478, 477), (413, 414, 679, 678), (349, 350, 517, 581), (208, 209, 479, 478), (414, 415, 680, 679), (348, 349, 581, 582), (209, 210, 480, 479), (415, 416, 681, 680), (311, 348, 582, 583), (210, 211, 481, 480), (416, 417, 682, 681), (368, 367, 584, 585), (211, 212, 482, 481), (417, 418, 683, 682), (367, 366, 586, 584), (212, 213, 483, 482), (418, 419, 684, 683), (366, 365, 587, 586), (213, 214, 484, 483), (419, 420, 685, 684), (425, 310, 460, 588), (214, 215, 485, 484), (420, 421, 686, 685), (424, 425, 588, 589), (215, 216, 486, 485), (421, 422, 687, 686), (195, 424, 589, 590), (216, 217, 487, 486), (422, 423, 688, 687), (322, 327, 591, 592), (217, 218, 488, 487), (323, 322, 592, 593), (218, 219, 489, 488), (324, 323, 593, 594), (219, 220, 490, 489), (426, 384, 647, 599), (312, 311, 583, 595), (220, 221, 491, 490), (319, 312, 595, 596), (221, 222, 492, 491), (427, 370, 636, 637), (326, 324, 594, 597), (222, 223, 493, 492), (362, 319, 596, 598), (223, 224, 494, 493), (327, 326, 597, 591), (224, 225, 495, 494), (365, 426, 599, 587), (225, 226, 496, 495), (434, 430, 689, 692), (329, 321, 458, 600), (226, 227, 497, 496), (430, 431, 693, 689), (328, 329, 600, 601), (227, 228, 498, 497), (435, 432, 695, 694), (330, 328, 601, 602), (192, 291, 472, 499), (432, 429, 691, 695), (313, 364, 603, 604), (303, 192, 499, 500), (431, 433, 696, 693), (331, 330, 602, 457), (196, 194, 502, 501), (230, 231, 503, 504), (433, 434, 692, 696), (333, 334, 606, 605), (231, 232, 505, 503), (334, 335, 607, 606), (232, 279, 506, 505), (429, 436, 697, 691), (335, 336, 608, 607), (234, 235, 508, 507), (436, 435, 694, 697), (336, 337, 609, 608), (235, 236, 509, 508), (411, 437, 698, 676), (337, 338, 610, 609), (236, 237, 510, 509), (437, 438, 699, 698), (338, 339, 611, 610), (237, 238, 511, 510)])
_uv = me_title.uv_layers.new(name='UVMap')
_uv.uv.foreach_set('vector', [0.1148, 0.1669, 0.1148, 0.1669, 0.1148, 0.1669, 0.1148, 0.1669, 0.1148, 0.1669, 0.1148, 0.1669, 0.1148, 0.1669, 0.1148, 0.1669, 0.1148, 0.1669, 0.1148, 0.1669, 0.1148, 0.1669, 0.1148, 0.1669, 0.1732, 0.403, 0.1215, 0.2541, 0.1437, 0.1846, 0.1953, 0.3335, 0.06129, 0.5311, 0.1119, 0.3853, 0.1788, 0.595, 0.1283, 0.7407, 0.1048, 0.6172, 0.0531, 0.4683, 0.1215, 0.2541, 0.1732, 0.403, 0.1953, 0.3335, 0.1437, 0.1846, 0.192, 0.03331, 0.2437, 0.1822, 0.1732, 0.403, 0.1953, 0.3335, 0.2186, 0.4007, 0.1965, 0.4701, 0.1148, 0.1669, 0.1148, 0.1669, 0.1148, 0.1669, 0.1148, 0.1669, 0.1283, 0.7407, 0.1788, 0.595, 0.2005, 0.663, 0.15, 0.8087, 0.1148, 0.1669, 0.1148, 0.1669, 0.1148, 0.1669, 0.1148, 0.1669, 0.1148, 0.1669, 0.1148, 0.1669, 0.1148, 0.1669, 0.1148, 0.1669, 0.15, 0.8087, 0.2005, 0.663, 0.2478, 0.8111, 0.1973, 0.9569, 0.1148, 0.1669, 0.1148, 0.1669, 0.1148, 0.1669, 0.1148, 0.1669, 0.1148, 0.1669, 0.1148, 0.1669, 0.1148, 0.1669, 0.1148, 0.1669, 0.1148, 0.1669, 0.1148, 0.1669, 0.1148, 0.1669, 0.1148, 0.1669, 0.1148, 0.1669, 0.1148, 0.1669, 0.1148, 0.1669, 0.1148, 0.1669, 0.2005, 0.663, 0.1788, 0.595, 0.2016, 0.5292, 0.2233, 0.5972, 0.2464, 0.5308, 0.2247, 0.4628, 0.2491, 0.3925, 0.2708, 0.4604, 0.2233, 0.5972, 0.2016, 0.5292, 0.2247, 0.4628, 0.2464, 0.5308, 0.2233, 0.5972, 0.2464, 0.5308, 0.2706, 0.6066, 0.2475, 0.673, 0.1965, 0.4701, 0.2186, 0.4007, 0.2422, 0.4685, 0.22, 0.538, 0.1148, 0.1669, 0.1148, 0.1669, 0.1148, 0.1669, 0.1148, 0.1669, 0.2671, 0.5404, 0.2422, 0.4685, 0.2669, 0.3911, 0.2918, 0.463, 0.22, 0.538, 0.2422, 0.4685, 0.2671, 0.5404, 0.2449, 0.6099, 0.2491, 0.3925, 0.2247, 0.4628, 0.2023, 0.3928, 0.2267, 0.3224, 0.1148, 0.1669, 0.1148, 0.1669, 0.1148, 0.1669, 0.1148, 0.1669, 0.2706, 0.6066, 0.295, 0.5362, 0.3181, 0.6085, 0.2936, 0.6788, 0.1148, 0.1669, 0.1148, 0.1669, 0.1148, 0.1669, 0.1148, 0.1669, 0.2464, 0.5308, 0.2708, 0.4604, 0.295, 0.5362, 0.2706, 0.6066, 0.2671, 0.5404, 0.2918, 0.463, 0.3165, 0.5341, 0.2918, 0.6116, 0.2422, 0.4685, 0.2186, 0.4007, 0.2434, 0.3233, 0.2669, 0.3911, 0.1148, 0.1669, 0.1148, 0.1669, 0.1148, 0.1669, 0.1148, 0.1669, 0.1148, 0.1669, 0.1148, 0.1669, 0.1148, 0.1669, 0.1148, 0.1669, 0.3165, 0.5341, 0.2918, 0.463, 0.3154, 0.3892, 0.3401, 0.4603, 0.295, 0.5362, 0.2708, 0.4604, 0.2949, 0.3908, 0.3191, 0.4666, 0.1148, 0.1669, 0.1148, 0.1669, 0.1148, 0.1669, 0.1148, 0.1669, 0.1148, 0.1669, 0.1148, 0.1669, 0.1148, 0.1669, 0.1148, 0.1669, 0.1148, 0.1669, 0.1148, 0.1669, 0.1148, 0.1669, 0.1148, 0.1669, 0.295, 0.5362, 0.3191, 0.4666, 0.3422, 0.5388, 0.3181, 0.6085, 0.2918, 0.463, 0.2669, 0.3911, 0.2905, 0.3173, 0.3154, 0.3892, 0.3422, 0.5388, 0.3191, 0.4666, 0.3457, 0.3901, 0.3687, 0.4623, 0.1148, 0.1669, 0.1148, 0.1669, 0.1148, 0.1669, 0.1148, 0.1669, 0.3165, 0.5341, 0.3401, 0.4603, 0.3672, 0.5385, 0.3436, 0.6123, 0.1148, 0.1669, 0.1148, 0.1669, 0.1148, 0.1669, 0.1148, 0.1669, 0.1148, 0.1669, 0.1148, 0.1669, 0.1148, 0.1669, 0.1148, 0.1669, 0.1148, 0.1669, 0.1148, 0.1669, 0.1148, 0.1669, 0.1148, 0.1669, 0.1148, 0.1669, 0.1148, 0.1669, 0.1148, 0.1669, 0.1148, 0.1669, 0.22, 0.538, 0.2449, 0.6099, 0.2221, 0.6814, 0.1971, 0.6095, 0.1148, 0.1669, 0.1148, 0.1669, 0.1148, 0.1669, 0.1148, 0.1669, 0.2502, 0.2545, 0.2058, 0.1153, 0.2308, 0.04315, 0.2753, 0.1824, 0.2491, 0.3925, 0.2267, 0.3224, 0.2502, 0.2545, 0.2726, 0.3246, 0.2461, 0.7507, 0.269, 0.6792, 0.2945, 0.7529, 0.2717, 0.8245, 0.2221, 0.6814, 0.2449, 0.6099, 0.269, 0.6792, 0.2461, 0.7507, 0.2058, 0.1153, 0.1822, 0.1832, 0.1592, 0.111, 0.1827, 0.04315, 0.2502, 0.2545, 0.2267, 0.3224, 0.1822, 0.1832, 0.2058, 0.1153, 0.1148, 0.1669, 0.1148, 0.1669, 0.1148, 0.1669, 0.1148, 0.1669, 0.2221, 0.6814, 0.2461, 0.7507, 0.2007, 0.893, 0.1767, 0.8236, 0.1148, 0.1669, 0.1148, 0.1669, 0.1148, 0.1669, 0.1148, 0.1669, 0.1148, 0.1669, 0.1148, 0.1669, 0.1148, 0.1669, 0.1148, 0.1669, 0.1767, 0.8236, 0.2007, 0.893, 0.1772, 0.9667, 0.1531, 0.8974, 0.1148, 0.1669, 0.1148, 0.1669, 0.1148, 0.1669, 0.1148, 0.1669, 0.1148, 0.1669, 0.1148, 0.1669, 0.1148, 0.1669, 0.1148, 0.1669, 0.1148, 0.1669, 0.1148, 0.1669, 0.1148, 0.1669, 0.1148, 0.1669, 0.1767, 0.8236, 0.1531, 0.8974, 0.02943, 0.5408, 0.05297, 0.4671, 0.1592, 0.111, 0.1822, 0.1832, 0.06116, 0.5322, 0.03811, 0.46, 0.1148, 0.1669, 0.1148, 0.1669, 0.1148, 0.1669, 0.1148, 0.1669, 0.1148, 0.1669, 0.1148, 0.1669, 0.1148, 0.1669, 0.1148, 0.1669, 0.2007, 0.893, 0.2461, 0.7507, 0.2717, 0.8245, 0.2263, 0.9667, 0.2726, 0.3246, 0.2502, 0.2545, 0.2753, 0.1824, 0.2976, 0.2524, 0.1148, 0.1669, 0.1148, 0.1669, 0.1148, 0.1669, 0.1148, 0.1669, 0.1148, 0.1669, 0.1148, 0.1669, 0.1148, 0.1669, 0.1148, 0.1669, 0.1148, 0.1669, 0.1148, 0.1669, 0.1148, 0.1669, 0.1148, 0.1669, 0.1148, 0.1669, 0.1148, 0.1669, 0.1148, 0.1669, 0.1148, 0.1669, 0.1148, 0.1669, 0.1148, 0.1669, 0.1148, 0.1669, 0.1148, 0.1669, 0.439, 0.3341, 0.3675, 0.3341, 0.3675, 0.2283, 0.439, 0.2283, 0.369, 0.1358, 0.4391, 0.1358, 0.4391, 0.4265, 0.369, 0.4265, 0.439, 0.6311, 0.3675, 0.6311, 0.3675, 0.3341, 0.439, 0.3341, 0.1148, 0.1669, 0.1148, 0.1669, 0.1148, 0.1669, 0.1148, 0.1669, 0.4391, 0.1358, 0.369, 0.1358, 0.369, 0.04315, 0.4391, 0.04315, 0.3675, 0.6311, 0.439, 0.6311, 0.439, 0.7257, 0.3675, 0.7257, 0.1148, 0.1669, 0.1148, 0.1669, 0.1148, 0.1669, 0.1148, 0.1669, 0.1148, 0.1669, 0.1148, 0.1669, 0.1148, 0.1669, 0.1148, 0.1669, 0.439, 0.7257, 0.439, 0.6311, 0.539, 0.6311, 0.539, 0.7257, 0.1148, 0.1669, 0.1148, 0.1669, 0.1148, 0.1669, 0.1148, 0.1669, 0.4391, 0.1358, 0.4391, 0.04315, 0.537, 0.04315, 0.537, 0.1358, 0.1148, 0.1669, 0.1148, 0.1669, 0.1148, 0.1669, 0.1148, 0.1669, 0.439, 0.3341, 0.439, 0.2283, 0.5384, 0.2283, 0.5384, 0.3341, 0.1148, 0.1669, 0.1148, 0.1669, 0.1148, 0.1669, 0.1148, 0.1669, 0.369, 0.4265, 0.4391, 0.4265, 0.4391, 0.53, 0.369, 0.53, 0.1148, 0.1669, 0.1148, 0.1669, 0.1148, 0.1669, 0.1148, 0.1669, 0.439, 0.2283, 0.3675, 0.2283, 0.3675, 0.03331, 0.439, 0.03331, 0.1148, 0.1669, 0.1148, 0.1669, 0.1148, 0.1669, 0.1148, 0.1669, 0.369, 0.53, 0.4391, 0.53, 0.4391, 0.7209, 0.369, 0.7209, 0.5384, 0.3341, 0.5384, 0.2283, 0.5741, 0.2283, 0.5741, 0.3341, 0.1148, 0.1669, 0.1148, 0.1669, 0.1148, 0.1669, 0.1148, 0.1669, 0.1148, 0.1669, 0.1148, 0.1669, 0.1148, 0.1669, 0.1148, 0.1669, 0.4391, 0.53, 0.4391, 0.4265, 0.5364, 0.4265, 0.5364, 0.53, 0.1148, 0.1669, 0.1148, 0.1669, 0.1148, 0.1669, 0.1148, 0.1669, 0.5384, 0.3341, 0.5741, 0.3341, 0.5741, 0.6345, 0.5384, 0.6345, 0.5364, 0.53, 0.5364, 0.4265, 0.5713, 0.4265, 0.5713, 0.53, 0.1148, 0.1669, 0.1148, 0.1669, 0.1148, 0.1669, 0.1148, 0.1669, 0.1148, 0.1669, 0.1148, 0.1669, 0.1148, 0.1669, 0.1148, 0.1669, 0.1148, 0.1669, 0.1148, 0.1669, 0.1148, 0.1669, 0.1148, 0.1669, 0.5713, 0.4265, 0.5364, 0.4265, 0.5364, 0.1324, 0.5713, 0.1324, 0.1148, 0.1669, 0.1148, 0.1669, 0.1148, 0.1669, 0.1148, 0.1669, 0.1148, 0.1669, 0.1148, 0.1669, 0.1148, 0.1669, 0.1148, 0.1669, 0.5384, 0.6345, 0.5741, 0.6345, 0.5741, 0.7248, 0.5384, 0.7248, 0.1148, 0.1669, 0.1148, 0.1669, 0.1148, 0.1669, 0.1148, 0.1669, 0.5713, 0.1324, 0.5364, 0.1324, 0.5364, 0.04403, 0.5713, 0.04403, 0.1148, 0.1669, 0.1148, 0.1669, 0.1148, 0.1669, 0.1148, 0.1669, 0.5741, 0.6345, 0.5741, 0.3341, 0.6112, 0.3341, 0.6112, 0.6345, 0.5713, 0.4265, 0.5713, 0.1324, 0.6076, 0.1324, 0.6076, 0.4265, 0.1148, 0.1669, 0.1148, 0.1669, 0.1148, 0.1669, 0.1148, 0.1669, 0.1148, 0.1669, 0.1148, 0.1669, 0.1148, 0.1669, 0.1148, 0.1669, 0.1148, 0.1669, 0.1148, 0.1669, 0.1148, 0.1669, 0.1148, 0.1669, 0.1148, 0.1669, 0.1148, 0.1669, 0.1148, 0.1669, 0.1148, 0.1669, 0.6473, 0.3269, 0.6115, 0.3269, 0.6115, 0.2392, 0.6473, 0.2392, 0.6429, 0.2264, 0.678, 0.2264, 0.678, 0.4369, 0.6429, 0.4369, 0.6473, 0.5419, 0.6115, 0.5419, 0.6115, 0.3269, 0.6473, 0.3269, 0.6831, 0.5419, 0.6473, 0.5419, 0.6473, 0.3269, 0.6831, 0.3269, 0.6079, 0.2264, 0.6429, 0.2264, 0.6429, 0.4369, 0.6079, 0.4369, 0.6831, 0.3269, 0.6473, 0.3269, 0.6473, 0.2392, 0.6831, 0.2392, 0.1148, 0.1669, 0.1148, 0.1669, 0.1148, 0.1669, 0.1148, 0.1669, 0.1148, 0.1669, 0.1148, 0.1669, 0.1148, 0.1669, 0.1148, 0.1669, 0.1148, 0.1669, 0.1148, 0.1669, 0.1148, 0.1669, 0.1148, 0.1669, 0.1148, 0.1669, 0.1148, 0.1669, 0.1148, 0.1669, 0.1148, 0.1669, 0.6079, 0.4369, 0.6429, 0.4369, 0.6429, 0.5227, 0.6079, 0.5227, 0.1148, 0.1669, 0.1148, 0.1669, 0.1148, 0.1669, 0.1148, 0.1669, 0.6429, 0.4369, 0.678, 0.4369, 0.678, 0.5227, 0.6429, 0.5227, 0.1148, 0.1669, 0.1148, 0.1669, 0.1148, 0.1669, 0.1148, 0.1669, 0.6429, 0.5227, 0.678, 0.5227, 0.678, 0.6272, 0.6429, 0.6272, 0.6831, 0.2392, 0.6473, 0.2392, 0.6473, 0.1325, 0.6831, 0.1325, 0.6831, 0.2392, 0.6831, 0.1325, 0.7173, 0.1325, 0.7173, 0.2392, 0.1148, 0.1669, 0.1148, 0.1669, 0.1148, 0.1669, 0.1148, 0.1669, 0.678, 0.6272, 0.678, 0.5227, 0.7115, 0.5227, 0.7115, 0.6272, 0.1148, 0.1669, 0.1148, 0.1669, 0.1148, 0.1669, 0.1148, 0.1669, 0.7173, 0.1325, 0.6831, 0.1325, 0.6831, 0.03331, 0.7173, 0.03331, 0.1148, 0.1669, 0.1148, 0.1669, 0.1148, 0.1669, 0.1148, 0.1669, 0.678, 0.6272, 0.7115, 0.6272, 0.7115, 0.7243, 0.678, 0.7243, 0.1148, 0.1669, 0.1148, 0.1669, 0.1148, 0.1669, 0.1148, 0.1669, 0.7173, 0.1325, 0.7173, 0.03331, 0.7854, 0.03331, 0.7854, 0.1325, 0.7781, 0.7243, 0.7781, 0.6272, 0.8087, 0.6272, 0.8087, 0.7243, 0.1148, 0.1669, 0.1148, 0.1669, 0.1148, 0.1669, 0.1148, 0.1669, 0.7115, 0.7243, 0.7115, 0.6272, 0.7781, 0.6272, 0.7781, 0.7243, 0.1148, 0.1669, 0.1148, 0.1669, 0.1148, 0.1669, 0.1148, 0.1669, 0.8087, 0.6272, 0.8087, 0.4291, 0.8439, 0.4291, 0.8439, 0.6272, 0.1148, 0.1669, 0.1148, 0.1669, 0.1148, 0.1669, 0.1148, 0.1669, 0.7854, 0.1325, 0.7854, 0.03331, 0.8166, 0.03331, 0.8166, 0.1325, 0.8087, 0.6272, 0.7781, 0.6272, 0.7781, 0.4291, 0.8087, 0.4291, 0.1148, 0.1669, 0.1148, 0.1669, 0.1148, 0.1669, 0.1148, 0.1669, 0.8166, 0.1325, 0.8166, 0.03331, 0.8525, 0.03331, 0.8525, 0.1325, 0.7854, 0.1325, 0.8166, 0.1325, 0.8166, 0.3349, 0.7854, 0.3349, 0.1148, 0.1669, 0.1148, 0.1669, 0.1148, 0.1669, 0.1148, 0.1669, 0.1148, 0.1669, 0.1148, 0.1669, 0.1148, 0.1669, 0.1148, 0.1669, 0.7854, 0.3349, 0.8166, 0.3349, 0.8166, 0.4321, 0.7854, 0.4321, 0.1148, 0.1669, 0.1148, 0.1669, 0.1148, 0.1669, 0.1148, 0.1669, 0.8087, 0.4291, 0.7781, 0.4291, 0.7781, 0.3339, 0.8087, 0.3339, 0.1148, 0.1669, 0.1148, 0.1669, 0.1148, 0.1669, 0.1148, 0.1669, 0.7854, 0.3349, 0.7854, 0.4321, 0.7489, 0.4321, 0.7489, 0.3349, 0.1148, 0.1669, 0.1148, 0.1669, 0.1148, 0.1669, 0.1148, 0.1669, 0.7781, 0.3339, 0.7781, 0.4291, 0.7424, 0.4291, 0.7424, 0.3339, 0.1148, 0.1669, 0.1148, 0.1669, 0.1148, 0.1669, 0.1148, 0.1669, 0.1148, 0.1669, 0.1148, 0.1669, 0.1148, 0.1669, 0.1148, 0.1669, 0.1148, 0.1669, 0.1148, 0.1669, 0.1148, 0.1669, 0.1148, 0.1669, 0.8166, 0.4321, 0.8166, 0.3349, 0.8525, 0.3349, 0.8525, 0.4321, 0.8166, 0.3349, 0.8166, 0.1325, 0.8525, 0.1325, 0.8525, 0.3349, 0.8087, 0.7243, 0.8087, 0.6272, 0.8439, 0.6272, 0.8439, 0.7243, 0.8087, 0.4291, 0.8087, 0.3339, 0.8439, 0.3339, 0.8439, 0.4291, 0.1148, 0.1669, 0.1148, 0.1669, 0.1148, 0.1669, 0.1148, 0.1669, 0.1148, 0.1669, 0.1148, 0.1669, 0.1148, 0.1669, 0.1148, 0.1669, 0.6473, 0.5419, 0.6831, 0.5419, 0.6831, 0.6352, 0.6473, 0.6352, 0.678, 0.2264, 0.6429, 0.2264, 0.6429, 0.1351, 0.678, 0.1351, 0.1148, 0.1669, 0.1148, 0.1669, 0.1148, 0.1669, 0.1148, 0.1669, 0.1148, 0.1669, 0.1148, 0.1669, 0.1148, 0.1669, 0.1148, 0.1669, 0.678, 0.2264, 0.678, 0.1351, 0.716, 0.1351, 0.716, 0.2264, 0.6831, 0.6352, 0.6831, 0.5419, 0.7219, 0.5419, 0.7219, 0.6352, 0.6831, 0.6352, 0.7219, 0.6352, 0.7219, 0.7291, 0.6831, 0.7291, 0.1148, 0.1669, 0.1148, 0.1669, 0.1148, 0.1669, 0.1148, 0.1669, 0.716, 0.1351, 0.716, 0.04315, 0.8449, 0.04315, 0.8449, 0.1351, 0.716, 0.1351, 0.678, 0.1351, 0.678, 0.04315, 0.716, 0.04315, 0.1148, 0.1669, 0.1148, 0.1669, 0.1148, 0.1669, 0.1148, 0.1669, 0.1148, 0.1669, 0.1148, 0.1669, 0.1148, 0.1669, 0.1148, 0.1669, 0.1148, 0.1669, 0.1148, 0.1669, 0.1148, 0.1669, 0.1148, 0.1669, 0.7219, 0.7291, 0.7219, 0.6352, 0.8536, 0.6352, 0.8536, 0.7291, 0.1148, 0.1669, 0.1148, 0.1669, 0.1148, 0.1669, 0.1148, 0.1669, 0.5079, 0.4645, 0.5079, 0.4645, 0.5079, 0.4645, 0.4836, 0.706, 0.4941, 0.6871, 0.4907, 0.5993, 0.4874, 0.554, 0.4753, 0.447, 0.4663, 0.3951, 0.4585, 0.3685, 0.4552, 0.3644, 0.4515, 0.3749, 0.4399, 0.409, 0.4469, 0.4351, 0.4605, 0.5206, 0.4661, 0.5748, 0.473, 0.6502, 0.4738, 0.6994, 0.2885, 0.4203, 0.2886, 0.4249, 0.3107, 0.5225, 0.3134, 0.534, 0.3204, 0.5149, 0.3277, 0.4891, 0.3029, 0.3864, 0.2319, 0.7654, 0.2347, 0.7632, 0.2564, 0.7144, 0.261, 0.7032, 0.2458, 0.638, 0.2204, 0.6937, 0.1139, 0.4409, 0.105, 0.4865, 0.1001, 0.5567, 0.09739, 0.7375, 0.09456, 0.7887, 0.1211, 0.8016, 0.1199, 0.7618, 0.1188, 0.6989, 0.1169, 0.6773, 0.1187, 0.6772, 0.1238, 0.6911, 0.1404, 0.7366, 0.1438, 0.7417, 0.144, 0.7323, 0.1462, 0.7166, 0.1488, 0.7073, 0.1555, 0.6797, 0.1229, 0.5992, 0.1219, 0.5936, 0.1222, 0.5828, 0.123, 0.5495, 0.1247, 0.5318, 0.1276, 0.5015, 0.1295, 0.4997, 0.1311, 0.5014, 0.1351, 0.5123, 0.1518, 0.5673, 0.1554, 0.5755, 0.1641, 0.565, 0.1702, 0.5502, 0.1748, 0.5308, 0.1641, 0.4953, 0.1501, 0.4539, 0.1289, 0.4142, 0.1273, 0.4133, 0.1246, 0.4146, 0.1201, 0.4198, 0.3031, 0.5783, 0.3036, 0.622, 0.3053, 0.6679, 0.3296, 0.6759, 0.3302, 0.7341, 0.3303, 0.74, 0.3372, 0.7461, 0.3569, 0.7505, 0.3576, 0.6952, 0.3779, 0.6992, 0.3923, 0.696, 0.3918, 0.6103, 0.3881, 0.603, 0.3577, 0.5956, 0.3559, 0.5215, 0.3557, 0.5134, 0.3541, 0.4436, 0.3535, 0.4078, 0.3415, 0.4019, 0.3315, 0.404, 0.331, 0.5231, 0.3297, 0.5848, 0.1865, 0.7185, 0.1841, 0.7072, 0.1817, 0.7001, 0.1768, 0.6915, 0.1739, 0.6906, 0.1704, 0.6931, 0.1678, 0.6972, 0.1644, 0.7035, 0.1631, 0.7152, 0.164, 0.7333, 0.1654, 0.7449, 0.1691, 0.7554, 0.1742, 0.7661, 0.1802, 0.7698, 0.1842, 0.7649, 0.1861, 0.758, 0.1877, 0.7497, 0.1883, 0.7344, 0.2762, 0.7282, 0.2897, 0.7261, 0.2982, 0.722, 0.2953, 0.6917, 0.2912, 0.6459, 0.283, 0.5841, 0.273, 0.5351, 0.261, 0.4893, 0.25, 0.4573, 0.2299, 0.5026, 0.2346, 0.5167, 0.2424, 0.5402, 0.2485, 0.5599, 0.2578, 0.6034, 0.2603, 0.6149, 0.2683, 0.6559, 0.2738, 0.6929, 0.4034, 0.5274, 0.4021, 0.5825, 0.4498, 0.5833, 0.4507, 0.524, 0.414, 0.5259, 0.3575, 0.5168, 0.3689, 0.5633, 0.3842, 0.5105, 0.3945, 0.4743, 0.3792, 0.4279, 0.3563, 0.5113, 0.5079, 0.4645, 0.5079, 0.4645, 0.5079, 0.4645, 0.4245, 0.7746, 0.4268, 0.7782, 0.436, 0.7841, 0.4508, 0.6927, 0.438, 0.6769, 0.5079, 0.4645, 0.5079, 0.4645, 0.5079, 0.4645, 0.5079, 0.4645, 0.4021, 0.7325, 0.4132, 0.7563, 0.4228, 0.7036, 0.4276, 0.6639, 0.4145, 0.6477, 0.5141, 0.6929, 0.5142, 0.6607, 0.5171, 0.4601, 0.5193, 0.451, 0.5373, 0.5197, 0.5462, 0.5478, 0.5518, 0.511, 0.5577, 0.4779, 0.5504, 0.4555, 0.5232, 0.3704, 0.5103, 0.3475, 0.5056, 0.3448, 0.5021, 0.3548, 0.4979, 0.3752, 0.4973, 0.4266, 0.4979, 0.5859, 0.4967, 0.6957, 0.4965, 0.701, 0.6225, 0.3373, 0.6229, 0.3516, 0.6209, 0.3926, 0.649, 0.3956, 0.6468, 0.4422, 0.6464, 0.4486, 0.6179, 0.4433, 0.6172, 0.4543, 0.6168, 0.493, 0.6272, 0.4917, 0.6449, 0.4895, 0.6461, 0.5435, 0.6691, 0.5455, 0.67, 0.4966, 0.6811, 0.4971, 0.6817, 0.5465, 0.6968, 0.4574, 0.6937, 0.4481, 0.6706, 0.4418, 0.6721, 0.3947, 0.6935, 0.4051, 0.6971, 0.3797, 0.694, 0.3419, 0.6712, 0.3374, 0.6689, 0.2882, 0.6657, 0.2816, 0.6494, 0.2769, 0.6476, 0.3344, 0.6079, 0.7399, 0.6229, 0.7778, 0.633, 0.6985, 0.6175, 0.6772, 0.6327, 0.7581, 0.6502, 0.7885, 0.6638, 0.7182, 0.6462, 0.6881, 0.6863, 0.777, 0.7017, 0.7535, 0.6941, 0.6787, 0.6743, 0.7008, 0.6159, 0.582, 0.6156, 0.6135, 0.6162, 0.6525, 0.626, 0.6694, 0.6664, 0.6739, 0.6951, 0.6691, 0.6986, 0.6532, 0.698, 0.5812, 0.6843, 0.5817, 0.6821, 0.6252, 0.6702, 0.6247, 0.6464, 0.6237, 0.6321, 0.6231, 0.6331, 0.5835, 0.6265, 0.5838, 0.6163, 0.5403, 0.6159, 0.582, 0.6265, 0.5838, 0.6331, 0.5835, 0.6474, 0.583, 0.6693, 0.5822, 0.6843, 0.5817, 0.698, 0.5812, 0.6968, 0.4574, 0.6817, 0.5465, 0.6691, 0.5455, 0.6461, 0.5435, 0.857, 0.6775, 0.881, 0.6799, 0.8817, 0.5906, 0.9175, 0.5973, 0.9189, 0.5282, 0.8803, 0.5184, 0.8834, 0.3158, 0.9104, 0.3115, 0.9115, 0.2386, 0.8413, 0.2334, 0.8209, 0.2325, 0.8234, 0.3036, 0.8561, 0.3107, 0.856, 0.5133, 0.8156, 0.5112, 0.8152, 0.5839, 0.8566, 0.5943, 0.4836, 0.706, 0.4738, 0.6994, 0.473, 0.6502, 0.4661, 0.5748, 0.4605, 0.5206, 0.4469, 0.4351, 0.4399, 0.409, 0.4515, 0.3749, 0.4552, 0.3644, 0.4585, 0.3685, 0.4663, 0.3951, 0.4753, 0.447, 0.4874, 0.554, 0.4907, 0.5993, 0.4941, 0.6871, 0.7728, 0.2953, 0.7577, 0.331, 0.747, 0.3728, 0.7255, 0.2843, 0.7085, 0.3161, 0.7374, 0.4441, 0.7209, 0.5753, 0.7092, 0.5674, 0.7083, 0.6271, 0.7203, 0.6374, 0.7196, 0.6908, 0.7359, 0.7024, 0.7359, 0.6418, 0.7385, 0.6347, 0.7781, 0.6377, 0.777, 0.5953, 0.7376, 0.5779, 0.7498, 0.4982, 0.7623, 0.5439, 0.7759, 0.5325, 0.7558, 0.4193, 0.7634, 0.3802, 0.7717, 0.439, 0.7826, 0.4256, 0.7892, 0.3831, 0.7811, 0.3289, 0.508, 0.4645, 0.5079, 0.4645, 0.5079, 0.4645, 0.508, 0.4645, 0.2885, 0.4203, 0.3029, 0.3864, 0.3277, 0.4891, 0.3204, 0.5149, 0.3134, 0.534, 0.3107, 0.5225, 0.2886, 0.4249, 0.2319, 0.7654, 0.2204, 0.6937, 0.2458, 0.638, 0.261, 0.7032, 0.2564, 0.7144, 0.2347, 0.7632, 0.1139, 0.4409, 0.1201, 0.4198, 0.1246, 0.4146, 0.1273, 0.4133, 0.1289, 0.4142, 0.1501, 0.4539, 0.1641, 0.4953, 0.1748, 0.5308, 0.1702, 0.5502, 0.1641, 0.565, 0.1554, 0.5755, 0.1518, 0.5673, 0.1351, 0.5123, 0.1311, 0.5014, 0.1295, 0.4997, 0.1276, 0.5015, 0.1247, 0.5318, 0.123, 0.5495, 0.1222, 0.5828, 0.1219, 0.5936, 0.1229, 0.5992, 0.1555, 0.6797, 0.1488, 0.7073, 0.1462, 0.7166, 0.144, 0.7323, 0.1438, 0.7417, 0.1404, 0.7366, 0.1238, 0.6911, 0.1187, 0.6772, 0.1169, 0.6773, 0.1188, 0.6989, 0.1199, 0.7618, 0.1211, 0.8016, 0.09456, 0.7887, 0.09739, 0.7375, 0.1001, 0.5567, 0.105, 0.4865, 0.3031, 0.5783, 0.3297, 0.5848, 0.331, 0.5231, 0.3315, 0.404, 0.3415, 0.4019, 0.3535, 0.4078, 0.3541, 0.4436, 0.3557, 0.5134, 0.3559, 0.5215, 0.3577, 0.5956, 0.3881, 0.603, 0.3918, 0.6103, 0.3923, 0.696, 0.3779, 0.6992, 0.3576, 0.6952, 0.3569, 0.7505, 0.3372, 0.7461, 0.3303, 0.74, 0.3302, 0.7341, 0.3296, 0.6759, 0.3053, 0.6679, 0.3036, 0.622, 0.1865, 0.7185, 0.1883, 0.7344, 0.1877, 0.7497, 0.1861, 0.758, 0.1842, 0.7649, 0.1802, 0.7698, 0.1742, 0.7661, 0.1691, 0.7554, 0.1654, 0.7449, 0.164, 0.7333, 0.1631, 0.7152, 0.1644, 0.7035, 0.1678, 0.6972, 0.1704, 0.6931, 0.1739, 0.6906, 0.1768, 0.6915, 0.1817, 0.7001, 0.1841, 0.7072, 0.2762, 0.7282, 0.2738, 0.6929, 0.2683, 0.6559, 0.2603, 0.6149, 0.2578, 0.6034, 0.2485, 0.5599, 0.2424, 0.5402, 0.2346, 0.5167, 0.2299, 0.5026, 0.25, 0.4573, 0.261, 0.4893, 0.273, 0.5351, 0.283, 0.5841, 0.2912, 0.6459, 0.2953, 0.6917, 0.2982, 0.722, 0.2897, 0.7261, 0.4034, 0.5274, 0.414, 0.5259, 0.4507, 0.524, 0.4498, 0.5833, 0.4021, 0.5825, 0.3575, 0.5168, 0.3563, 0.5113, 0.3792, 0.4279, 0.3945, 0.4743, 0.3842, 0.5105, 0.3689, 0.5633, 0.4245, 0.7746, 0.438, 0.6769, 0.4508, 0.6927, 0.436, 0.7841, 0.4268, 0.7782, 0.5079, 0.4645, 0.5079, 0.4645, 0.5079, 0.4645, 0.5079, 0.4645, 0.4021, 0.7325, 0.4145, 0.6477, 0.4276, 0.6639, 0.4228, 0.7036, 0.4132, 0.7563, 0.5141, 0.6929, 0.4965, 0.701, 0.4967, 0.6957, 0.4979, 0.5859, 0.4973, 0.4266, 0.4979, 0.3752, 0.5021, 0.3548, 0.5056, 0.3448, 0.5103, 0.3475, 0.5232, 0.3704, 0.5504, 0.4555, 0.5577, 0.4779, 0.5518, 0.511, 0.5462, 0.5478, 0.5373, 0.5197, 0.5193, 0.451, 0.5171, 0.4601, 0.5142, 0.6607, 0.6225, 0.3373, 0.6476, 0.3344, 0.6494, 0.2769, 0.6657, 0.2816, 0.6689, 0.2882, 0.6712, 0.3374, 0.694, 0.3419, 0.6971, 0.3797, 0.6935, 0.4051, 0.6721, 0.3947, 0.6706, 0.4418, 0.6937, 0.4481, 0.6968, 0.4574, 0.6817, 0.5465, 0.6811, 0.4971, 0.67, 0.4966, 0.6691, 0.5455, 0.6461, 0.5435, 0.6449, 0.4895, 0.6272, 0.4917, 0.6168, 0.493, 0.6172, 0.4543, 0.6179, 0.4433, 0.6464, 0.4486, 0.6468, 0.4422, 0.649, 0.3956, 0.6209, 0.3926, 0.6229, 0.3516, 0.6079, 0.7399, 0.6175, 0.6772, 0.633, 0.6985, 0.6229, 0.7778, 0.6327, 0.7581, 0.6462, 0.6881, 0.6638, 0.7182, 0.6502, 0.7885, 0.6863, 0.777, 0.6743, 0.7008, 0.6941, 0.6787, 0.7017, 0.7535, 0.6159, 0.582, 0.6265, 0.5838, 0.6331, 0.5835, 0.6321, 0.6231, 0.6464, 0.6237, 0.6702, 0.6247, 0.6821, 0.6252, 0.6843, 0.5817, 0.698, 0.5812, 0.6986, 0.6532, 0.6951, 0.6691, 0.6664, 0.6739, 0.626, 0.6694, 0.6162, 0.6525, 0.6156, 0.6135, 0.6163, 0.5403, 0.6461, 0.5435, 0.6691, 0.5455, 0.6817, 0.5465, 0.6968, 0.4574, 0.698, 0.5812, 0.6843, 0.5817, 0.6693, 0.5822, 0.6474, 0.583, 0.6331, 0.5835, 0.6265, 0.5838, 0.6159, 0.582, 0.857, 0.6775, 0.8566, 0.5943, 0.8152, 0.5839, 0.8156, 0.5112, 0.856, 0.5133, 0.8561, 0.3107, 0.8234, 0.3036, 0.8209, 0.2325, 0.8413, 0.2334, 0.9115, 0.2386, 0.9104, 0.3115, 0.8834, 0.3158, 0.8803, 0.5184, 0.9189, 0.5282, 0.9175, 0.5973, 0.8817, 0.5906, 0.881, 0.6799, 0.7728, 0.2953, 0.7811, 0.3289, 0.7892, 0.3831, 0.7826, 0.4256, 0.7717, 0.439, 0.7634, 0.3802, 0.7558, 0.4193, 0.7759, 0.5325, 0.7623, 0.5439, 0.7498, 0.4982, 0.7376, 0.5779, 0.777, 0.5953, 0.7781, 0.6377, 0.7385, 0.6347, 0.7359, 0.6418, 0.7359, 0.7024, 0.7196, 0.6908, 0.7203, 0.6374, 0.7083, 0.6271, 0.7092, 0.5674, 0.7209, 0.5753, 0.7374, 0.4441, 0.7085, 0.3161, 0.7255, 0.2843, 0.747, 0.3728, 0.7577, 0.331, 0.508, 0.4645, 0.508, 0.4645, 0.5079, 0.4645, 0.5079, 0.4645, 0.508, 0.4644, 0.508, 0.4644, 0.508, 0.4644, 0.508, 0.4644, 0.5079, 0.4644, 0.5079, 0.4644, 0.5079, 0.4644, 0.5079, 0.4644, 0.5079, 0.4644, 0.5079, 0.4644, 0.5079, 0.4644, 0.5079, 0.4644, 0.508, 0.4644, 0.508, 0.4644, 0.508, 0.4644, 0.508, 0.4644, 0.5079, 0.4644, 0.5079, 0.4644, 0.5079, 0.4644, 0.5079, 0.4644, 0.5078, 0.4644, 0.5078, 0.4644, 0.5078, 0.4644, 0.5078, 0.4644, 0.508, 0.4644, 0.508, 0.4644, 0.508, 0.4644, 0.508, 0.4644, 0.5079, 0.4644, 0.5079, 0.4644, 0.5079, 0.4644, 0.5079, 0.4644, 0.5077, 0.4644, 0.5077, 0.4644, 0.5077, 0.4644, 0.5077, 0.4644, 0.508, 0.4644, 0.508, 0.4644, 0.508, 0.4644, 0.508, 0.4644, 0.5079, 0.4644, 0.5079, 0.4644, 0.5079, 0.4644, 0.5079, 0.4644, 0.5077, 0.4644, 0.5077, 0.4644, 0.5077, 0.4644, 0.5077, 0.4644, 0.508, 0.4644, 0.508, 0.4645, 0.508, 0.4645, 0.508, 0.4644, 0.5079, 0.4644, 0.5079, 0.4645, 0.5079, 0.4645, 0.5079, 0.4644, 0.5077, 0.4644, 0.5077, 0.4644, 0.5077, 0.4644, 0.5077, 0.4644, 0.508, 0.4645, 0.508, 0.4645, 0.508, 0.4645, 0.508, 0.4645, 0.5079, 0.4645, 0.5079, 0.4645, 0.5079, 0.4645, 0.5079, 0.4645, 0.5079, 0.4644, 0.5079, 0.4644, 0.5079, 0.4644, 0.5079, 0.4644, 0.508, 0.4645, 0.508, 0.4645, 0.508, 0.4645, 0.508, 0.4645, 0.5079, 0.4645, 0.5079, 0.4646, 0.5079, 0.4646, 0.5079, 0.4645, 0.5078, 0.4644, 0.5078, 0.4644, 0.5078, 0.4644, 0.5078, 0.4644, 0.508, 0.4645, 0.508, 0.4645, 0.508, 0.4645, 0.508, 0.4645, 0.5079, 0.4646, 0.5079, 0.4646, 0.5079, 0.4646, 0.5079, 0.4646, 0.5077, 0.4646, 0.5077, 0.4646, 0.5077, 0.4646, 0.5077, 0.4646, 0.508, 0.4645, 0.508, 0.4645, 0.508, 0.4645, 0.508, 0.4645, 0.508, 0.4645, 0.508, 0.4645, 0.508, 0.4645, 0.508, 0.4645, 0.5077, 0.4646, 0.5077, 0.4646, 0.5077, 0.4646, 0.5077, 0.4646, 0.508, 0.4645, 0.508, 0.4645, 0.508, 0.4645, 0.508, 0.4645, 0.5079, 0.4646, 0.5079, 0.4646, 0.5079, 0.4646, 0.5079, 0.4646, 0.5077, 0.4646, 0.5077, 0.4646, 0.5077, 0.4646, 0.5077, 0.4646, 0.508, 0.4645, 0.508, 0.4645, 0.508, 0.4645, 0.508, 0.4645, 0.5079, 0.4644, 0.5079, 0.4644, 0.5079, 0.4644, 0.5079, 0.4644, 0.5077, 0.4646, 0.5077, 0.4646, 0.5077, 0.4646, 0.5077, 0.4646, 0.508, 0.4645, 0.508, 0.4645, 0.508, 0.4645, 0.508, 0.4645, 0.5079, 0.4644, 0.5079, 0.4644, 0.5079, 0.4644, 0.5079, 0.4644, 0.5077, 0.4646, 0.5077, 0.4646, 0.5077, 0.4646, 0.5077, 0.4646, 0.508, 0.4645, 0.508, 0.4646, 0.508, 0.4646, 0.508, 0.4645, 0.5079, 0.4644, 0.5079, 0.4645, 0.5079, 0.4645, 0.5079, 0.4644, 0.5077, 0.4646, 0.5077, 0.4646, 0.5077, 0.4646, 0.5077, 0.4646, 0.508, 0.4646, 0.508, 0.4646, 0.508, 0.4646, 0.508, 0.4646, 0.5079, 0.4645, 0.5079, 0.4645, 0.5079, 0.4645, 0.5079, 0.4645, 0.5077, 0.4646, 0.5077, 0.4646, 0.5077, 0.4646, 0.5077, 0.4646, 0.508, 0.4644, 0.508, 0.4644, 0.508, 0.4644, 0.508, 0.4644, 0.5079, 0.4645, 0.5079, 0.4645, 0.5079, 0.4645, 0.5079, 0.4645, 0.5077, 0.4646, 0.5077, 0.4646, 0.5077, 0.4646, 0.5077, 0.4646, 0.508, 0.4645, 0.508, 0.4644, 0.508, 0.4644, 0.508, 0.4645, 0.5079, 0.4645, 0.5079, 0.4645, 0.5079, 0.4645, 0.5079, 0.4645, 0.5077, 0.4646, 0.5077, 0.4646, 0.5077, 0.4646, 0.5077, 0.4646, 0.508, 0.4645, 0.508, 0.4645, 0.508, 0.4645, 0.508, 0.4645, 0.5079, 0.4645, 0.5079, 0.4644, 0.5079, 0.4644, 0.5079, 0.4645, 0.5077, 0.4646, 0.5077, 0.4646, 0.5077, 0.4646, 0.5077, 0.4646, 0.508, 0.4645, 0.508, 0.4645, 0.508, 0.4645, 0.508, 0.4645, 0.5079, 0.4644, 0.5079, 0.4644, 0.5079, 0.4644, 0.5079, 0.4644, 0.5077, 0.4646, 0.5077, 0.4646, 0.5077, 0.4646, 0.5077, 0.4646, 0.508, 0.4645, 0.508, 0.4645, 0.508, 0.4645, 0.508, 0.4645, 0.5079, 0.4644, 0.5079, 0.4645, 0.5079, 0.4645, 0.5079, 0.4644, 0.5077, 0.4646, 0.5077, 0.4646, 0.5077, 0.4646, 0.5077, 0.4646, 0.508, 0.4645, 0.508, 0.4645, 0.508, 0.4645, 0.508, 0.4645, 0.5079, 0.4644, 0.5079, 0.4644, 0.5079, 0.4644, 0.5079, 0.4644, 0.5077, 0.4646, 0.5077, 0.4646, 0.5077, 0.4646, 0.5077, 0.4646, 0.5079, 0.4644, 0.5079, 0.4644, 0.5079, 0.4644, 0.5079, 0.4644, 0.5077, 0.4646, 0.5077, 0.4646, 0.5077, 0.4646, 0.5077, 0.4646, 0.5079, 0.4644, 0.5079, 0.4644, 0.5079, 0.4644, 0.5079, 0.4644, 0.5077, 0.4646, 0.5077, 0.4646, 0.5077, 0.4646, 0.5077, 0.4646, 0.5079, 0.4645, 0.5079, 0.4646, 0.5079, 0.4646, 0.5079, 0.4645, 0.5077, 0.4646, 0.5077, 0.4646, 0.5077, 0.4646, 0.5077, 0.4646, 0.5079, 0.4646, 0.5079, 0.4646, 0.5079, 0.4646, 0.5079, 0.4646, 0.5077, 0.4646, 0.5077, 0.4646, 0.5077, 0.4646, 0.5077, 0.4646, 0.5079, 0.4645, 0.5079, 0.4645, 0.5079, 0.4645, 0.5079, 0.4645, 0.5078, 0.4646, 0.5078, 0.4646, 0.5078, 0.4646, 0.5078, 0.4646, 0.508, 0.4645, 0.508, 0.4645, 0.508, 0.4645, 0.508, 0.4645, 0.5077, 0.4646, 0.5077, 0.4646, 0.5077, 0.4646, 0.5077, 0.4646, 0.508, 0.4645, 0.508, 0.4645, 0.508, 0.4645, 0.508, 0.4645, 0.5077, 0.4646, 0.5077, 0.4646, 0.5077, 0.4646, 0.5077, 0.4646, 0.508, 0.4644, 0.508, 0.4645, 0.508, 0.4645, 0.508, 0.4644, 0.5078, 0.4645, 0.5078, 0.4646, 0.5078, 0.4646, 0.5078, 0.4645, 0.508, 0.4644, 0.508, 0.4644, 0.508, 0.4644, 0.508, 0.4644, 0.5078, 0.4645, 0.5078, 0.4645, 0.5078, 0.4645, 0.5078, 0.4645, 0.508, 0.4644, 0.508, 0.4644, 0.508, 0.4644, 0.508, 0.4644, 0.5078, 0.4645, 0.5078, 0.4645, 0.5078, 0.4645, 0.5078, 0.4645, 0.508, 0.4644, 0.508, 0.4644, 0.508, 0.4644, 0.508, 0.4644, 0.5078, 0.4645, 0.5078, 0.4645, 0.5078, 0.4645, 0.5078, 0.4645, 0.508, 0.4644, 0.508, 0.4644, 0.508, 0.4644, 0.508, 0.4644, 0.5078, 0.4644, 0.5078, 0.4645, 0.5078, 0.4645, 0.5078, 0.4644, 0.508, 0.4644, 0.508, 0.4644, 0.508, 0.4644, 0.508, 0.4644, 0.5077, 0.4645, 0.5078, 0.4644, 0.5078, 0.4644, 0.5077, 0.4645, 0.508, 0.4644, 0.508, 0.4644, 0.508, 0.4644, 0.508, 0.4644, 0.5077, 0.4645, 0.5077, 0.4645, 0.5077, 0.4645, 0.5077, 0.4645, 0.508, 0.4644, 0.508, 0.4644, 0.508, 0.4644, 0.508, 0.4644, 0.5078, 0.4645, 0.5077, 0.4645, 0.5077, 0.4645, 0.5078, 0.4645, 0.508, 0.4644, 0.508, 0.4644, 0.508, 0.4644, 0.508, 0.4644, 0.5078, 0.4645, 0.5078, 0.4645, 0.5078, 0.4645, 0.5078, 0.4645, 0.5078, 0.4645, 0.5078, 0.4645, 0.5078, 0.4645, 0.5078, 0.4645, 0.5079, 0.4645, 0.5079, 0.4645, 0.5079, 0.4645, 0.5079, 0.4645, 0.5078, 0.4645, 0.5078, 0.4645, 0.5078, 0.4645, 0.5078, 0.4645, 0.5079, 0.4644, 0.5079, 0.4644, 0.5079, 0.4644, 0.5079, 0.4644, 0.5078, 0.4645, 0.5078, 0.4644, 0.5078, 0.4644, 0.5078, 0.4645, 0.5079, 0.4644, 0.5079, 0.4644, 0.5079, 0.4644, 0.5079, 0.4644, 0.5077, 0.4646, 0.5078, 0.4645, 0.5078, 0.4645, 0.5077, 0.4646, 0.5079, 0.4644, 0.508, 0.4644, 0.508, 0.4644, 0.5079, 0.4644, 0.5078, 0.4645, 0.5078, 0.4645, 0.5078, 0.4645, 0.5078, 0.4645, 0.508, 0.4644, 0.508, 0.4644, 0.508, 0.4644, 0.508, 0.4644, 0.5078, 0.4645, 0.5078, 0.4645, 0.5078, 0.4645, 0.5078, 0.4645, 0.5077, 0.4646, 0.5077, 0.4646, 0.5077, 0.4646, 0.5077, 0.4646, 0.508, 0.4645, 0.508, 0.4646, 0.508, 0.4646, 0.508, 0.4645, 0.5078, 0.4645, 0.5078, 0.4646, 0.5078, 0.4646, 0.5078, 0.4645, 0.508, 0.4646, 0.508, 0.4646, 0.508, 0.4646, 0.508, 0.4646, 0.5078, 0.4646, 0.5078, 0.4646, 0.5078, 0.4646, 0.5078, 0.4646, 0.5079, 0.4645, 0.5079, 0.4645, 0.5079, 0.4645, 0.5079, 0.4645, 0.5078, 0.4645, 0.5078, 0.4645, 0.5078, 0.4645, 0.5078, 0.4645, 0.5079, 0.4646, 0.5079, 0.4646, 0.5079, 0.4646, 0.5079, 0.4646, 0.5078, 0.4646, 0.5078, 0.4645, 0.5078, 0.4645, 0.5078, 0.4646, 0.5079, 0.4645, 0.5079, 0.4645, 0.5079, 0.4645, 0.5079, 0.4645, 0.5078, 0.4646, 0.5078, 0.4646, 0.5078, 0.4646, 0.5078, 0.4646, 0.5079, 0.4645, 0.5079, 0.4645, 0.5079, 0.4645, 0.5079, 0.4645, 0.5078, 0.4645, 0.5078, 0.4644, 0.5078, 0.4644, 0.5078, 0.4645, 0.5079, 0.4645, 0.5079, 0.4644, 0.5079, 0.4644, 0.5079, 0.4645, 0.5078, 0.4645, 0.5078, 0.4645, 0.5078, 0.4645, 0.5078, 0.4645, 0.5079, 0.4646, 0.5079, 0.4646, 0.5079, 0.4646, 0.5079, 0.4646, 0.5078, 0.4645, 0.5078, 0.4645, 0.5078, 0.4645, 0.5078, 0.4645, 0.5079, 0.4646, 0.5079, 0.4645, 0.5079, 0.4645, 0.5079, 0.4646, 0.5078, 0.4645, 0.5078, 0.4645, 0.5078, 0.4645, 0.5078, 0.4645, 0.5079, 0.4645, 0.5079, 0.4646, 0.5079, 0.4646, 0.5079, 0.4645, 0.5078, 0.4645, 0.5078, 0.4645, 0.5078, 0.4645, 0.5078, 0.4645, 0.5079, 0.4646, 0.5079, 0.4646, 0.5079, 0.4646, 0.5079, 0.4646, 0.5078, 0.4645, 0.5078, 0.4645, 0.5078, 0.4645, 0.5078, 0.4645, 0.5079, 0.4646, 0.5079, 0.4646, 0.5079, 0.4646, 0.5079, 0.4646, 0.5078, 0.4646, 0.5078, 0.4645, 0.5078, 0.4645, 0.5078, 0.4646, 0.5079, 0.4646, 0.508, 0.4646, 0.508, 0.4646, 0.5079, 0.4646, 0.5078, 0.4645, 0.5079, 0.4645, 0.5079, 0.4645, 0.5078, 0.4645, 0.508, 0.4646, 0.5079, 0.4646, 0.5079, 0.4646, 0.508, 0.4646, 0.5078, 0.4646, 0.5078, 0.4646, 0.5078, 0.4646, 0.5078, 0.4646, 0.5078, 0.4646, 0.5078, 0.4646, 0.5078, 0.4646, 0.5078, 0.4646, 0.508, 0.4646, 0.508, 0.4646, 0.508, 0.4646, 0.508, 0.4646, 0.5078, 0.4646, 0.5078, 0.4646, 0.5078, 0.4646, 0.5078, 0.4646, 0.5078, 0.4646, 0.5078, 0.4646, 0.5078, 0.4646, 0.5078, 0.4646, 0.508, 0.4646, 0.508, 0.4645, 0.508, 0.4645, 0.508, 0.4646, 0.5078, 0.4646, 0.5078, 0.4646, 0.5078, 0.4646, 0.5078, 0.4646, 0.5079, 0.4644, 0.5079, 0.4644, 0.5079, 0.4644, 0.5079, 0.4644, 0.5079, 0.4645, 0.5079, 0.4645, 0.5079, 0.4645, 0.5079, 0.4645, 0.5078, 0.4646, 0.5078, 0.4646, 0.5078, 0.4646, 0.5078, 0.4646, 0.5079, 0.4644, 0.5079, 0.4644, 0.5079, 0.4644, 0.5079, 0.4644, 0.5078, 0.4645, 0.5078, 0.4645, 0.5078, 0.4645, 0.5078, 0.4645, 0.5078, 0.4646, 0.5078, 0.4646, 0.5078, 0.4646, 0.5078, 0.4646, 0.5078, 0.4645, 0.5078, 0.4645, 0.5078, 0.4645, 0.5078, 0.4645, 0.5078, 0.4645, 0.5078, 0.4646, 0.5078, 0.4646, 0.5078, 0.4645, 0.508, 0.4646, 0.508, 0.4645, 0.508, 0.4645, 0.508, 0.4646, 0.5078, 0.4644, 0.5078, 0.4645, 0.5078, 0.4645, 0.5078, 0.4644, 0.5077, 0.4644, 0.5077, 0.4644, 0.5077, 0.4644, 0.5077, 0.4644, 0.508, 0.4645, 0.508, 0.4645, 0.508, 0.4645, 0.508, 0.4645, 0.5078, 0.4644, 0.5078, 0.4644, 0.5078, 0.4644, 0.5078, 0.4644, 0.5077, 0.4644, 0.5077, 0.4644, 0.5077, 0.4644, 0.5077, 0.4644, 0.508, 0.4645, 0.508, 0.4645, 0.508, 0.4645, 0.508, 0.4645, 0.5078, 0.4644, 0.5078, 0.4645, 0.5078, 0.4645, 0.5078, 0.4644, 0.5077, 0.4644, 0.5077, 0.4645, 0.5077, 0.4645, 0.5077, 0.4644, 0.508, 0.4645, 0.508, 0.4645, 0.508, 0.4645, 0.508, 0.4645, 0.5078, 0.4645, 0.5078, 0.4645, 0.5078, 0.4645, 0.5078, 0.4645, 0.5077, 0.4645, 0.5077, 0.4645, 0.5077, 0.4645, 0.5077, 0.4645, 0.508, 0.4645, 0.508, 0.4644, 0.508, 0.4644, 0.508, 0.4645, 0.5079, 0.4645, 0.5078, 0.4645, 0.5078, 0.4645, 0.5079, 0.4645, 0.5078, 0.4644, 0.5078, 0.4644, 0.5078, 0.4644, 0.5078, 0.4644, 0.508, 0.4644, 0.508, 0.4644, 0.508, 0.4644, 0.508, 0.4644, 0.5078, 0.4645, 0.5078, 0.4645, 0.5078, 0.4645, 0.5078, 0.4645, 0.5078, 0.4645, 0.5078, 0.4645, 0.5078, 0.4645, 0.5078, 0.4645, 0.508, 0.4644, 0.508, 0.4644, 0.508, 0.4644, 0.508, 0.4644, 0.5078, 0.4645, 0.5078, 0.4645, 0.5078, 0.4645, 0.5078, 0.4645, 0.5078, 0.4646, 0.5078, 0.4646, 0.5078, 0.4646, 0.5078, 0.4646, 0.508, 0.4644, 0.508, 0.4644, 0.508, 0.4644, 0.508, 0.4644, 0.5078, 0.4644, 0.5078, 0.4645, 0.5078, 0.4645, 0.5078, 0.4644, 0.5077, 0.4645, 0.5077, 0.4645, 0.5077, 0.4645, 0.5077, 0.4645, 0.508, 0.4644, 0.508, 0.4644, 0.508, 0.4644, 0.508, 0.4644, 0.5078, 0.4644, 0.5078, 0.4644, 0.5078, 0.4644, 0.5078, 0.4644, 0.5077, 0.4645, 0.5077, 0.4645, 0.5077, 0.4645, 0.5077, 0.4645, 0.508, 0.4644, 0.508, 0.4644, 0.508, 0.4644, 0.508, 0.4644, 0.5078, 0.4645, 0.5078, 0.4645, 0.5078, 0.4645, 0.5078, 0.4645, 0.5077, 0.4645, 0.5077, 0.4645, 0.5077, 0.4645, 0.5077, 0.4645, 0.5078, 0.4645, 0.5078, 0.4644, 0.5078, 0.4644, 0.5078, 0.4645, 0.5077, 0.4645, 0.5077, 0.4645, 0.5077, 0.4645, 0.5077, 0.4645, 0.508, 0.4644, 0.508, 0.4643, 0.508, 0.4643, 0.508, 0.4644, 0.5078, 0.4645, 0.5078, 0.4645, 0.5078, 0.4645, 0.5078, 0.4645, 0.5077, 0.4645, 0.5077, 0.4645, 0.5077, 0.4645, 0.5077, 0.4645, 0.508, 0.4643, 0.508, 0.4643, 0.508, 0.4643, 0.508, 0.4643, 0.5079, 0.4644, 0.5079, 0.4644, 0.5079, 0.4644, 0.5079, 0.4644, 0.5077, 0.4645, 0.5077, 0.4645, 0.5077, 0.4645, 0.5077, 0.4645, 0.508, 0.4643, 0.5081, 0.4643, 0.5081, 0.4643, 0.508, 0.4643, 0.5079, 0.4644, 0.5079, 0.4644, 0.5079, 0.4644, 0.5079, 0.4644, 0.5077, 0.4645, 0.5077, 0.4645, 0.5077, 0.4645, 0.5077, 0.4645, 0.5081, 0.4643, 0.5081, 0.4644, 0.5081, 0.4644, 0.5081, 0.4643, 0.5079, 0.4644, 0.5079, 0.4644, 0.5079, 0.4644, 0.5079, 0.4644, 0.5077, 0.4645, 0.5077, 0.4645, 0.5077, 0.4645, 0.5077, 0.4645, 0.5081, 0.4644, 0.5081, 0.4644, 0.5081, 0.4644, 0.5081, 0.4644, 0.508, 0.4645, 0.5079, 0.4645, 0.5079, 0.4645, 0.508, 0.4645, 0.5077, 0.4645, 0.5077, 0.4645, 0.5077, 0.4645, 0.5077, 0.4645, 0.5081, 0.4644, 0.5081, 0.4645, 0.5081, 0.4645, 0.5081, 0.4644, 0.5079, 0.4645, 0.5079, 0.4645, 0.5079, 0.4645, 0.5079, 0.4645, 0.5077, 0.4645, 0.5077, 0.4645, 0.5077, 0.4645, 0.5077, 0.4645, 0.5081, 0.4645, 0.5081, 0.4645, 0.5081, 0.4645, 0.5081, 0.4645, 0.5079, 0.4645, 0.5079, 0.4645, 0.5079, 0.4645, 0.5079, 0.4645, 0.5077, 0.4645, 0.5077, 0.4645, 0.5077, 0.4645, 0.5077, 0.4645, 0.5081, 0.4645, 0.5081, 0.4645, 0.5081, 0.4645, 0.5081, 0.4645, 0.508, 0.4645, 0.508, 0.4645, 0.508, 0.4645, 0.508, 0.4645, 0.5077, 0.4645, 0.5077, 0.4645, 0.5077, 0.4645, 0.5077, 0.4645, 0.5081, 0.4645, 0.5081, 0.4645, 0.5081, 0.4645, 0.5081, 0.4645, 0.508, 0.4645, 0.508, 0.4645, 0.508, 0.4645, 0.508, 0.4645, 0.5077, 0.4645, 0.5077, 0.4645, 0.5077, 0.4645, 0.5077, 0.4645, 0.5081, 0.4645, 0.5081, 0.4645, 0.5081, 0.4645, 0.5081, 0.4645, 0.508, 0.4645, 0.508, 0.4645, 0.508, 0.4645, 0.508, 0.4645, 0.5077, 0.4645, 0.5077, 0.4645, 0.5077, 0.4645, 0.5077, 0.4645, 0.5081, 0.4645, 0.508, 0.4645, 0.508, 0.4645, 0.5081, 0.4645, 0.5078, 0.4646, 0.5078, 0.4646, 0.5078, 0.4646, 0.5078, 0.4646, 0.5077, 0.4645, 0.5077, 0.4646, 0.5077, 0.4646, 0.5077, 0.4645, 0.5078, 0.4646, 0.5078, 0.4646, 0.5078, 0.4646, 0.5078, 0.4646, 0.5077, 0.4646, 0.5077, 0.4646, 0.5077, 0.4646, 0.5077, 0.4646, 0.5079, 0.4646, 0.5078, 0.4646, 0.5078, 0.4646, 0.5079, 0.4646, 0.5077, 0.4646, 0.5077, 0.4646, 0.5077, 0.4646, 0.5077, 0.4646, 0.5079, 0.4645, 0.5079, 0.4645, 0.5079, 0.4645, 0.5079, 0.4645, 0.5079, 0.4645, 0.5079, 0.4644, 0.5079, 0.4644, 0.5079, 0.4645, 0.5077, 0.4646, 0.5077, 0.4646, 0.5077, 0.4646, 0.5077, 0.4646, 0.5079, 0.4646, 0.5079, 0.4645, 0.5079, 0.4645, 0.5079, 0.4646, 0.5077, 0.4646, 0.5077, 0.4646, 0.5077, 0.4646, 0.5077, 0.4646, 0.508, 0.4645, 0.508, 0.4645, 0.508, 0.4645, 0.508, 0.4645, 0.5078, 0.4645, 0.5079, 0.4646, 0.5079, 0.4646, 0.5078, 0.4645, 0.5077, 0.4646, 0.5077, 0.4646, 0.5077, 0.4646, 0.5077, 0.4646, 0.5079, 0.4646, 0.5079, 0.4646, 0.5079, 0.4646, 0.5079, 0.4646, 0.5077, 0.4646, 0.5077, 0.4645, 0.5077, 0.4645, 0.5077, 0.4646, 0.5078, 0.4646, 0.5078, 0.4645, 0.5078, 0.4645, 0.5078, 0.4646, 0.5077, 0.4645, 0.5077, 0.4645, 0.5077, 0.4645, 0.5077, 0.4645, 0.5079, 0.4645, 0.5079, 0.4645, 0.5079, 0.4645, 0.5079, 0.4645, 0.5077, 0.4645, 0.5077, 0.4646, 0.5077, 0.4646, 0.5077, 0.4645, 0.5079, 0.4645, 0.5079, 0.4645, 0.5079, 0.4645, 0.5079, 0.4645, 0.5078, 0.4646, 0.5078, 0.4646, 0.5078, 0.4646, 0.5078, 0.4646, 0.5077, 0.4646, 0.5077, 0.4646, 0.5077, 0.4646, 0.5077, 0.4646, 0.5079, 0.4645, 0.5079, 0.4645, 0.5079, 0.4645, 0.5079, 0.4645, 0.5078, 0.4645, 0.5078, 0.4646, 0.5078, 0.4646, 0.5078, 0.4645, 0.5077, 0.4646, 0.5077, 0.4646, 0.5077, 0.4646, 0.5077, 0.4646, 0.508, 0.4645, 0.508, 0.4645, 0.508, 0.4645, 0.508, 0.4645, 0.5078, 0.4645, 0.5078, 0.4645, 0.5078, 0.4645, 0.5078, 0.4645, 0.5078, 0.4645, 0.5078, 0.4645, 0.5078, 0.4645, 0.5078, 0.4645, 0.508, 0.4645, 0.508, 0.4645, 0.508, 0.4645, 0.508, 0.4645, 0.5079, 0.4644, 0.5079, 0.4644, 0.5079, 0.4644, 0.5079, 0.4644, 0.5078, 0.4645, 0.5078, 0.4645, 0.5078, 0.4645, 0.5078, 0.4645, 0.5079, 0.4645, 0.5079, 0.4645, 0.5079, 0.4645, 0.5079, 0.4645, 0.5078, 0.4646, 0.5078, 0.4645, 0.5078, 0.4645, 0.5078, 0.4646, 0.5078, 0.4644, 0.5078, 0.4644, 0.5078, 0.4644, 0.5078, 0.4644, 0.5078, 0.4646, 0.5078, 0.4646, 0.5078, 0.4646, 0.5078, 0.4646, 0.5079, 0.4645, 0.5079, 0.4645, 0.5079, 0.4645, 0.5079, 0.4645, 0.5079, 0.4646, 0.5079, 0.4645, 0.5079, 0.4645, 0.5079, 0.4646, 0.5078, 0.4646, 0.5077, 0.4646, 0.5077, 0.4646, 0.5078, 0.4646, 0.5079, 0.4645, 0.5079, 0.4645, 0.5079, 0.4645, 0.5079, 0.4645, 0.5077, 0.4646, 0.5077, 0.4646, 0.5077, 0.4646, 0.5077, 0.4646, 0.508, 0.4645, 0.508, 0.4645, 0.508, 0.4645, 0.508, 0.4645, 0.5079, 0.4645, 0.5079, 0.4645, 0.5079, 0.4645, 0.5079, 0.4645, 0.5077, 0.4646, 0.5077, 0.4646, 0.5077, 0.4646, 0.5077, 0.4646, 0.508, 0.4645, 0.508, 0.4645, 0.508, 0.4645, 0.508, 0.4645, 0.5079, 0.4645, 0.5078, 0.4644, 0.5078, 0.4644, 0.5079, 0.4645, 0.5077, 0.4646, 0.5077, 0.4645, 0.5077, 0.4645, 0.5077, 0.4646, 0.508, 0.4644, 0.508, 0.4644, 0.508, 0.4644, 0.508, 0.4644, 0.5078, 0.4644, 0.5078, 0.4644, 0.5078, 0.4644, 0.5078, 0.4644, 0.5077, 0.4645, 0.5077, 0.4645, 0.5077, 0.4645, 0.5077, 0.4645, 0.508, 0.4644, 0.508, 0.4644, 0.508, 0.4644, 0.508, 0.4644, 0.5078, 0.4644, 0.5079, 0.4644, 0.5079, 0.4644, 0.5078, 0.4644, 0.5077, 0.4645, 0.5077, 0.4644, 0.5077, 0.4644, 0.5077, 0.4645])
me_title.materials.append(mat_material)
me_title.materials.append(None)
me_title.use_remesh_preserve_volume = False
me_title.use_remesh_preserve_attributes = False
me_title.use_mirror_vertex_groups = False
me_title.update()

# ---- objects
ob_camera = bpy.data.objects.new('Camera', cam_camera)
ob_title = bpy.data.objects.new('Title', me_title)

# ---- transforms, parenting, visibility, modifiers, constraints
ob_camera.location = (7.481, -6.508, 5.344)
ob_camera.rotation_euler = (1.109, 0.0, 0.8149)
ob_camera.lock_rotations_4d = False
ob_camera.empty_display_type = 'ARROWS'
ob_camera.color = (0.0, 0.0, 0.0, 0.0)
ob_camera.display_type = 'WIRE'
ob_camera.lineart.crease_threshold = 0.0
ob_title.location = (0.5055, -0.4377, 0.0)
ob_title.scale = (0.5451, 0.5451, 0.2914)
ob_title.lineart.crease_threshold = 0.0

# ---- collection membership
col_collection_1.objects.link(ob_camera)
col_collection_1.objects.link(ob_title)

# ---- scene / render settings (as saved in the file)
scene.camera = ob_camera
scene.frame_start = 1; scene.frame_end = 250; scene.frame_set(1)
scene.render.engine = 'BLENDER_EEVEE_NEXT'
scene.render.resolution_percentage = 50
scene.render.dither_intensity = 0.0
scene.cycles.use_denoising = False
scene.cycles.samples = 128
scene.cycles.sampling_pattern = 'TABULATED_SOBOL'
scene.cycles.light_sampling_threshold = 0.0
scene.cycles.use_adaptive_sampling = False
scene.cycles.use_light_tree = False
scene.cycles.blur_glossy = 0.0
scene.cycles.sample_clamp_indirect = 0.0
scene.view_settings.view_transform = 'Standard'
bpy.context.view_layer.update()

# ---- added for rendering (the .blend has no usable light): sun
light_auto_sun = bpy.data.lights.new('AutoSun', 'SUN')
light_auto_sun.energy = 3.0
light_auto_sun.angle = 0.0523599
ob_auto_sun = bpy.data.objects.new('AutoSun', light_auto_sun)
scene.collection.objects.link(ob_auto_sun)
ob_auto_sun.rotation_euler = (0.872665, 0.174533, 0.523599)
bpy.context.view_layer.update()
